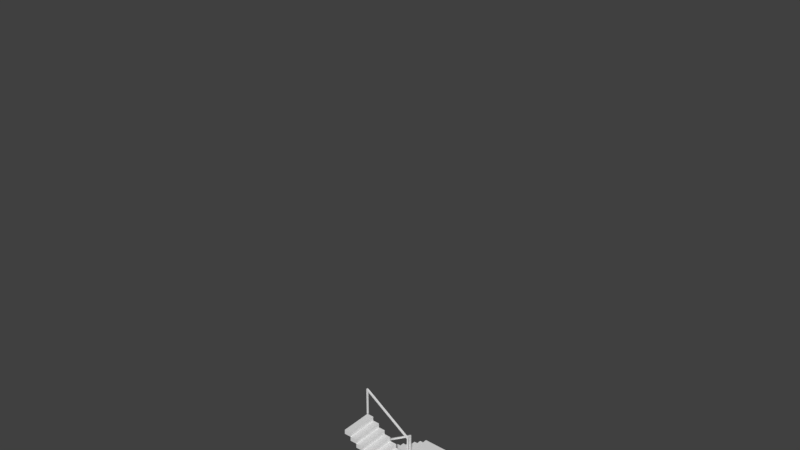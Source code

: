 # Source: RoomConecpt.blend  (saved by Blender 2.79.0; exported with 4.5.12 LTS)
import bpy
from mathutils import Matrix  # noqa: F401  (used for matrix-valued properties, if any)

bpy.ops.wm.read_factory_settings(use_empty=True)
scene = bpy.context.scene
scene.name = 'Scene'

# ---- collections
col_collection_1 = bpy.data.collections.new('Collection 1'); scene.collection.children.link(col_collection_1)
col_collection_1.hide_render = True
col_collection_1.hide_viewport = True
col_collection_2 = bpy.data.collections.new('Collection 2'); scene.collection.children.link(col_collection_2)

# ---- images (referenced by path relative to the original .blend; pixels are not part of the script)
import os
ASSET_DIR = os.environ.get("B2B_ASSET_DIR", "")  # directory of the original .blend (textures are referenced by path, not embedded)
HERE = os.path.dirname(os.path.abspath(__file__))  # packed textures are extracted next to this script under _unpacked/

def load_image(name, relpath, width, height, colorspace="sRGB"):
    """Load a texture the original file referenced (path relative to the .blend, or extracted next to this script)."""
    p = next((c for c in (os.path.join(HERE, relpath), os.path.join(ASSET_DIR, relpath)) if relpath and os.path.exists(c)), "")
    if p:
        img = bpy.data.images.load(p, check_existing=True)
        img.name = name
    else:  # same state as the original file: an image datablock whose file is absent (Cycles renders it pink)
        img = bpy.data.images.new(name, width, height)
        img.source = "FILE"
        img.filepath = "//" + (relpath or name)
    img.colorspace_settings.name = colorspace
    return img
img_uv_mapper_jpg = load_image('UV_mapper.jpg', 'UV_mapper.jpg', 1024, 1024, 'sRGB')

# ---- materials (node trees are filled in below, after node groups)
mat_room = bpy.data.materials.new('Room')
mat_room.alpha_threshold = 0.0
mat_room.roughness = 0.5
mat_ceiling = bpy.data.materials.new('Ceiling')
mat_ceiling.alpha_threshold = 0.0
mat_ceiling.roughness = 0.5
mat_door = bpy.data.materials.new('Door')
mat_door.alpha_threshold = 0.0
mat_door.roughness = 0.5

# ---- material node trees
mat_room.use_nodes = True; mat_room.node_tree.nodes.clear()
_N = mat_room.node_tree.nodes; _L = mat_room.node_tree.links
n0 = _N.new('ShaderNodeOutputMaterial'); n0.name = 'Material Output'; n0.location = (300, 300)
n1 = _N.new('ShaderNodeBsdfDiffuse'); n1.name = 'Diffuse BSDF'; n1.location = (10, 300)
n2 = _N.new('ShaderNodeTexImage'); n2.name = 'Image Texture'; n2.location = (-180, 300)
n2.width = 140
n2.image = img_uv_mapper_jpg
_L.new(n1.outputs[0], n0.inputs[0])
_L.new(n2.outputs[0], n1.inputs[0])
n0.is_active_output = True
mat_ceiling.use_nodes = True; mat_ceiling.node_tree.nodes.clear()
_N = mat_ceiling.node_tree.nodes; _L = mat_ceiling.node_tree.links
n0 = _N.new('ShaderNodeOutputMaterial'); n0.name = 'Material Output'; n0.location = (300, 300)
n1 = _N.new('ShaderNodeBsdfDiffuse'); n1.name = 'Diffuse BSDF'; n1.location = (10, 300)
_L.new(n1.outputs[0], n0.inputs[0])
n0.is_active_output = True
mat_door.use_nodes = True; mat_door.node_tree.nodes.clear()
_N = mat_door.node_tree.nodes; _L = mat_door.node_tree.links
n0 = _N.new('ShaderNodeOutputMaterial'); n0.name = 'Material Output'; n0.location = (300, 300)
n1 = _N.new('ShaderNodeBsdfDiffuse'); n1.name = 'Diffuse BSDF'; n1.location = (10, 300)
n2 = _N.new('ShaderNodeTexImage'); n2.name = 'Image Texture'; n2.location = (-180, 300)
n2.width = 140
n2.image = img_uv_mapper_jpg
_L.new(n1.outputs[0], n0.inputs[0])
_L.new(n2.outputs[0], n1.inputs[0])
n0.is_active_output = True

# ---- world
world_world = bpy.data.worlds.new('World'); scene.world = world_world
world_world.color = (0.05088, 0.05088, 0.05088)
world_world.use_sun_shadow = False
world_world.sun_shadow_jitter_overblur = 0.0
world_world.cycles.sampling_method = 'MANUAL'

# ---- meshes
me_cube_007 = bpy.data.meshes.new('Cube.007')
me_cube_007.from_pydata([(-1.013, -0.2648, -1.409), (-1.013, -0.2648, 0.5908), (-0.01316, -0.2648, -1.409), (-0.01316, -0.2648, 0.5908), (-0.6884, -0.2648, 0.5908), (-0.6884, -0.2648, -1.409), (0.0125, -0.2653, -1.384), (0.0125, -1.001, -1.384), (-1.013, -0.9997, -1.409), (-1.013, -1.0, 57.43), (-1.013, -0.9753, 57.43), (-0.01316, -1.0, 57.43), (-0.01301, -0.9751, 57.32), (-0.6884, -0.9753, 57.43), (-0.6884, -1.0, 57.43), (-0.01285, -0.9997, -1.398), (-0.6884, -0.9997, -1.409), (0.0125, -1.0, 57.39), (-1.013, -0.9753, 99.8), (-1.013, -1.0, 99.8), (-0.01283, -1.0, 57.39), (-1.013, -0.9753, 0.5866), (-0.01286, -0.9748, 0.5866), (-0.6884, -0.9753, 0.5866), (-0.01316, -1.0, 99.8), (-0.01301, -0.9753, 99.91), (-0.6884, -0.9753, 99.8), (-0.6884, -1.0, 99.8), (0.0125, -1.0, 99.84), (-0.01283, -1.0, 99.84), (-0.01316, -1.0, 78.62), (0.0125, -1.0, 158.7), (-1.013, -1.0, 158.6), (-1.013, -0.2648, 158.6), (-1.013, -0.2648, 156.6), (-0.01316, -0.2648, 158.6), (-0.01316, -0.2648, 156.6), (-0.6884, -0.2648, 156.6), (-0.6884, -0.2648, 158.6), (-0.01285, -1.0, 158.6), (-0.6884, -1.0, 158.6), (0.0125, -0.2653, 158.6), (-1.013, -0.9754, 156.6), (-0.01286, -0.9754, 156.6), (-0.6884, -0.9754, 156.6), (-1.013, 0.2648, 158.6), (-1.013, 0.2648, 156.6), (-0.01316, 0.2648, 158.6), (-0.6884, 0.2648, 156.6), (-0.6884, 0.2648, 158.6), (0.0125, 0.2653, 158.6), (-0.01316, 1.0, 78.62), (0.0125, 1.001, 158.6), (-1.013, 0.9997, 158.6), (-1.013, 1.0, 99.8), (-1.013, 0.9753, 99.8), (-0.01316, 1.0, 99.8), (-0.01301, 0.9751, 99.81), (-0.6884, 0.9753, 99.8), (-0.6884, 1.0, 99.8), (-0.01285, 0.9997, 158.6), (-0.6884, 0.9997, 158.6), (0.0125, 1.0, 99.84), (-1.013, 0.9753, 57.43), (-1.013, 1.0, 57.43), (-0.01283, 1.0, 99.84), (-1.013, 0.9753, 156.6), (-0.6884, 0.9753, 156.6), (-0.01316, 1.0, 57.43), (-0.01301, 0.9753, 57.39), (-0.6884, 0.9753, 57.43), (-0.6884, 1.0, 57.43), (0.0125, 1.0, 57.39), (-0.01283, 1.0, 57.39), (0.0125, 1.0, -1.429), (-1.013, 1.0, -1.363), (-1.013, 0.2648, -1.409), (-1.013, 0.2648, 0.5908), (-0.01316, 0.2648, -1.409), (-0.01316, 0.2648, 0.5908), (-0.6884, 0.2648, 0.5908), (-0.6884, 0.2648, -1.409), (-0.01285, 1.0, -1.363), (-0.6884, 1.0, -1.363), (0.0125, 0.2653, -1.384), (-1.013, 0.9754, 0.5908), (-0.6884, 0.9754, 0.5908), (-0.01316, 0.2648, 156.6), (-0.01286, 0.9748, 156.6), (-0.01286, 0.9754, 0.629), (-0.01316, -0.2648, 57.21), (-0.01316, -0.2648, 100.0), (-0.01316, 0.2648, 99.82), (-0.01316, 0.2648, 57.33)], [], [(37, 34, 46, 48), (70, 63, 85, 86), (0, 5, 16, 8), (13, 10, 18, 26), (3, 2, 5, 4), (24, 29, 28, 31, 39, 40, 27), (3, 4, 23, 22), (9, 10, 21, 8), (14, 9, 8, 16), (5, 0, 76, 81), (4, 1, 21, 23), (11, 14, 16, 15, 7, 17, 20), (30, 20, 17, 28, 29), (11, 12, 13, 14), (10, 13, 23, 21), (11, 30, 24, 25, 12), (1, 0, 8, 21), (56, 51, 68, 69, 57), (5, 81, 80, 4), (6, 2, 78, 84), (78, 2, 3, 79), (33, 34, 42, 32), (18, 10, 9, 19), (25, 24, 27, 26), (47, 50, 52, 60, 61, 49), (34, 37, 44, 42), (26, 18, 42, 44), (38, 33, 32, 40), (41, 35, 38, 40, 39, 31), (19, 27, 40, 32), (9, 14, 27, 19), (35, 36, 37, 38), (25, 26, 44, 43), (33, 38, 49, 45), (76, 77, 85, 75), (35, 41, 50, 47), (18, 19, 32, 42), (27, 14, 13, 26), (0, 1, 77, 76), (54, 55, 66, 53), (49, 38, 37, 48), (87, 47, 49, 48), (45, 49, 61, 53), (46, 45, 53, 66), (48, 46, 66, 67), (64, 71, 83, 75), (58, 57, 88, 67), (62, 65, 56, 59, 61, 60, 52), (68, 73, 72, 74, 82, 83, 71), (56, 57, 58, 59), (87, 48, 67, 88), (59, 54, 53, 61), (34, 33, 45, 46), (35, 47, 87, 36), (59, 58, 70, 71), (69, 68, 71, 70), (54, 64, 63, 55), (69, 70, 86, 89), (80, 79, 89, 86), (84, 78, 81, 83, 82, 74), (55, 58, 67, 66), (81, 76, 75, 83), (54, 59, 71, 64), (78, 79, 80, 81), (77, 80, 86, 85), (63, 64, 75, 85), (1, 4, 80, 77), (58, 55, 63, 70), (13, 12, 22, 23), (37, 36, 43, 44), (72, 73, 51, 65, 62), (2, 6, 7, 15, 16, 5), (87, 88, 57, 92), (43, 36, 91, 25), (3, 22, 12, 90), (89, 79, 93, 69), (92, 91, 36, 87), (25, 91, 90, 12), (79, 3, 90, 93), (69, 93, 92, 57), (93, 90, 91, 92)])
_uv = me_cube_007.uv_layers.new(name='UVMap')
_uv.uv.foreach_set('vector', [0.768, 0.1709, 0.768, 0.2183, 0.8453, 0.2183, 0.8453, 0.1709, 0.8455, 0.1717, 0.8453, 0.218, 0.9458, 0.218, 0.9468, 0.1718, 0.2035, 0.1878, 0.204, 0.1374, 0.09028, 0.1371, 0.08913, 0.1877, 0.8444, 0.1713, 0.8443, 0.2179, 0.7685, 0.2179, 0.7683, 0.1712, 0.1133, 0.124, 0.1133, 0.001001, 0.05814, 0.001001, 0.05814, 0.124, 0.2948, 0.03116, 0.2949, 0.03111, 0.2949, 0.02704, 0.4136, 0.02722, 0.4134, 0.0313, 0.4131, 0.1402, 0.2945, 0.1397, 0.769, 0.07342, 0.769, 0.1712, 0.6661, 0.1712, 0.6662, 0.07338, 0.4561, 0.6865, 0.4561, 0.626, 0.001001, 0.626, 0.001001, 0.6865, 0.2093, 0.1394, 0.2092, 0.1916, 0.09142, 0.191, 0.09157, 0.139, 0.204, 0.1374, 0.2035, 0.1878, 0.2855, 0.1879, 0.2854, 0.1376, 0.769, 0.1712, 0.769, 0.2182, 0.6661, 0.2182, 0.6661, 0.1712, 0.2096, 0.03102, 0.2093, 0.1394, 0.09157, 0.139, 0.09191, 0.03081, 0.0919, 0.02672, 0.2096, 0.02692, 0.2096, 0.03098, 0.9439, 0.75, 0.944, 0.501, 0.9561, 0.501, 0.9561, 0.999, 0.944, 0.999, 0.3704, 0.126, 0.3581, 0.126, 0.3581, 0.1865, 0.3704, 0.1865, 0.8443, 0.2179, 0.8444, 0.1713, 0.9463, 0.1713, 0.9458, 0.2178, 0.08071, 0.266, 0.1057, 0.266, 0.1307, 0.266, 0.1309, 0.2684, 0.08058, 0.2684, 0.05614, 0.124, 0.05614, 0.001001, 0.001001, 0.001001, 0.001001, 0.124, 0.1307, 0.455, 0.1057, 0.455, 0.08071, 0.455, 0.08066, 0.4526, 0.1307, 0.4526, 0.01294, 0.335, 0.01294, 0.3843, 0.01527, 0.3843, 0.01527, 0.335, 0.02757, 0.376, 0.01529, 0.376, 0.01529, 0.4052, 0.02757, 0.4052, 0.01123, 0.3855, 0.01123, 0.3355, 0.01359, 0.3355, 0.01359, 0.3855, 0.2276, 0.124, 0.2276, 0.001001, 0.1724, 0.001001, 0.1724, 0.124, 0.9704, 0.999, 0.9704, 0.501, 0.9581, 0.501, 0.9581, 0.999, 0.3561, 0.126, 0.3439, 0.126, 0.3439, 0.1865, 0.3561, 0.1865, 0.2862, 0.03384, 0.2862, 0.03005, 0.3965, 0.03105, 0.3966, 0.03478, 0.3999, 0.1368, 0.2867, 0.1365, 0.768, 0.2183, 0.768, 0.1709, 0.6642, 0.1709, 0.6642, 0.2183, 0.7683, 0.1712, 0.7685, 0.2179, 0.6666, 0.2179, 0.6659, 0.1712, 0.2041, 0.1363, 0.2034, 0.1878, 0.08593, 0.1879, 0.08817, 0.136, 0.2057, 0.02932, 0.2057, 0.03312, 0.2041, 0.1363, 0.08817, 0.136, 0.09268, 0.0321, 0.0928, 0.02826, 0.2943, 0.192, 0.2945, 0.1397, 0.4131, 0.1402, 0.413, 0.1925, 0.2092, 0.1916, 0.2093, 0.1394, 0.2945, 0.1397, 0.2943, 0.192, 0.1704, 0.124, 0.1704, 0.001001, 0.1153, 0.001001, 0.1153, 0.124, 0.7676, 0.073, 0.7683, 0.1712, 0.6659, 0.1712, 0.6646, 0.07285, 0.2034, 0.1878, 0.2041, 0.1363, 0.2867, 0.1365, 0.2869, 0.1878, 0.1133, 0.249, 0.1133, 0.126, 0.05814, 0.126, 0.05814, 0.249, 0.01328, 0.376, 0.001001, 0.376, 0.001001, 0.4052, 0.01328, 0.4052, 0.4561, 0.999, 0.4561, 0.9385, 0.001001, 0.9385, 0.001001, 0.999, 0.1308, 0.2665, 0.08147, 0.2665, 0.08147, 0.2688, 0.1308, 0.2688, 0.2276, 0.499, 0.2276, 0.376, 0.201, 0.376, 0.201, 0.499, 0.9133, 0.6865, 0.9133, 0.626, 0.4581, 0.626, 0.4581, 0.6865, 0.1993, 0.3843, 0.1993, 0.335, 0.197, 0.335, 0.197, 0.3843, 0.05614, 0.249, 0.05614, 0.126, 0.001001, 0.126, 0.001001, 0.249, 0.2869, 0.1878, 0.2867, 0.1365, 0.3999, 0.1368, 0.4015, 0.1878, 0.2276, 0.249, 0.2276, 0.126, 0.1724, 0.126, 0.1724, 0.249, 0.8453, 0.1709, 0.8453, 0.2183, 0.949, 0.2183, 0.949, 0.1709, 0.2082, 0.1899, 0.2084, 0.1388, 0.09295, 0.1384, 0.0928, 0.1895, 0.7696, 0.1717, 0.7686, 0.07259, 0.6645, 0.07229, 0.6674, 0.1716, 0.2921, 0.02879, 0.2921, 0.03278, 0.292, 0.03283, 0.2917, 0.1391, 0.4077, 0.1395, 0.408, 0.03303, 0.408, 0.02905, 0.2087, 0.03265, 0.2086, 0.03259, 0.2086, 0.0286, 0.09313, 0.02835, 0.09325, 0.03234, 0.09295, 0.1384, 0.2084, 0.1388, 0.399, 0.126, 0.3867, 0.126, 0.3867, 0.1865, 0.399, 0.1865, 0.8453, 0.07227, 0.8453, 0.1709, 0.949, 0.1709, 0.949, 0.07222, 0.2917, 0.1391, 0.2916, 0.1902, 0.4076, 0.1907, 0.4077, 0.1395, 0.3439, 0.124, 0.4561, 0.124, 0.4561, 0.09475, 0.3439, 0.09475, 0.2002, 0.3355, 0.2002, 0.3855, 0.1979, 0.3855, 0.1979, 0.3355, 0.1308, 0.4529, 0.1308, 0.4505, 0.08147, 0.4505, 0.08147, 0.4529, 0.3847, 0.126, 0.3724, 0.126, 0.3724, 0.1865, 0.3847, 0.1865, 0.9847, 0.499, 0.9847, 0.001001, 0.9724, 0.001001, 0.9724, 0.499, 0.846, 0.07278, 0.8455, 0.1717, 0.9468, 0.1718, 0.9491, 0.07304, 0.8456, 0.1712, 0.8456, 0.07342, 0.9485, 0.07337, 0.9485, 0.1712, 0.2855, 0.03097, 0.2854, 0.03484, 0.2854, 0.1376, 0.398, 0.1379, 0.3966, 0.03542, 0.3964, 0.03165, 0.7701, 0.2181, 0.7696, 0.1717, 0.6674, 0.1716, 0.6688, 0.2181, 0.2854, 0.1376, 0.2855, 0.1879, 0.3986, 0.1881, 0.398, 0.1379, 0.2916, 0.1902, 0.2917, 0.1391, 0.2084, 0.1388, 0.2082, 0.1899, 0.1704, 0.249, 0.1704, 0.126, 0.1153, 0.126, 0.1153, 0.249, 0.8456, 0.2182, 0.8456, 0.1712, 0.9485, 0.1712, 0.9485, 0.2182, 0.7419, 0.0635, 0.6867, 0.0635, 0.6867, 0.5615, 0.7419, 0.5615, 0.769, 0.2182, 0.769, 0.1712, 0.8456, 0.1712, 0.8456, 0.2182, 0.7696, 0.1717, 0.7701, 0.2181, 0.8453, 0.218, 0.8455, 0.1717, 0.8444, 0.1713, 0.8448, 0.07309, 0.9474, 0.0732, 0.9463, 0.1713, 0.768, 0.1709, 0.768, 0.07227, 0.6643, 0.07225, 0.6642, 0.1709, 0.9133, 0.8896, 0.464, 0.8896, 0.4581, 0.8828, 0.464, 0.876, 0.9133, 0.876, 0.205, 0.03437, 0.2049, 0.0305, 0.09259, 0.02983, 0.09264, 0.03367, 0.09028, 0.1371, 0.204, 0.1374, 0.01826, 0.7787, 0.01768, 0.657, 0.1392, 0.657, 0.1392, 0.7788, 0.01937, 0.9887, 0.01869, 0.8688, 0.1388, 0.8689, 0.1391, 0.9889, 0.3499, 0.8693, 0.349, 0.9892, 0.229, 0.989, 0.2296, 0.8691, 0.3514, 0.6572, 0.3506, 0.7791, 0.2297, 0.7789, 0.2299, 0.6571, 0.1392, 0.7788, 0.1388, 0.8689, 0.01869, 0.8688, 0.01826, 0.7787, 0.1391, 0.9889, 0.1388, 0.8689, 0.2296, 0.8691, 0.229, 0.989, 0.3506, 0.7791, 0.3499, 0.8693, 0.2296, 0.8691, 0.2297, 0.7789, 0.2299, 0.6571, 0.2297, 0.7789, 0.1392, 0.7788, 0.1392, 0.657, 0.2297, 0.7789, 0.2296, 0.8691, 0.1388, 0.8689, 0.1392, 0.7788])
me_cube_007.materials.append(mat_room)
me_cube_007.materials.append(mat_ceiling)
me_cube_007.use_remesh_preserve_volume = False
me_cube_007.use_remesh_preserve_attributes = False
me_cube_007.use_mirror_vertex_groups = False
me_cube_007.update()
me_cube_006 = bpy.data.meshes.new('Cube.006')
me_cube_006.from_pydata([(2.701, -0.1972, 2.12), (-2.702, -0.1953, 2.119), (2.701, -0.1951, -2.122), (-2.702, -0.1953, -2.117), (-2.702, 0.1965, 2.119), (2.701, 0.1946, 2.12), (-2.702, 0.1965, -2.117), (2.701, 0.1967, -2.122)], [], [(3, 2, 0, 1), (6, 4, 5, 7), (2, 7, 5, 0), (0, 5, 4, 1), (1, 4, 6, 3), (3, 6, 7, 2)])
_uv = me_cube_006.uv_layers.new(name='UVMap')
_uv.uv.foreach_set('vector', [2.98e-08, 1.0, 0.0, 2.98e-08, 0.75, 0.0, 0.75, 1.0, 2.98e-08, 1.0, 0.75, 1.0, 0.75, 0.0, 0.0, 2.98e-08, 0.8239, 0.9838, 0.7387, 0.9838, 0.7387, 0.6412, 0.8239, 0.6412, 0.8246, 0.8122, 0.8246, 0.727, 0.9956, 0.727, 0.9956, 0.8122, 0.738, 0.9838, 0.6529, 0.9838, 0.6529, 0.6412, 0.738, 0.6412, 0.8246, 0.7263, 0.8246, 0.6412, 0.9956, 0.6412, 0.9956, 0.7263])
me_cube_006.materials.append(mat_door)
me_cube_006.use_remesh_preserve_volume = False
me_cube_006.use_remesh_preserve_attributes = False
me_cube_006.use_mirror_vertex_groups = False
me_cube_006.update()
me_cube_005 = bpy.data.meshes.new('Cube.005')
me_cube_005.from_pydata([(2.701, -0.1972, 2.12), (-2.702, -0.1953, 2.119), (2.701, -0.1951, -2.122), (-2.702, -0.1953, -2.117), (-2.702, 0.1965, 2.119), (2.701, 0.1946, 2.12), (-2.702, 0.1965, -2.117), (2.701, 0.1967, -2.122)], [], [(3, 2, 0, 1), (6, 4, 5, 7), (2, 7, 5, 0), (0, 5, 4, 1), (1, 4, 6, 3), (3, 6, 7, 2)])
_uv = me_cube_005.uv_layers.new(name='UVMap')
_uv.uv.foreach_set('vector', [2.98e-08, 1.0, 0.0, 2.98e-08, 0.75, 0.0, 0.75, 1.0, 2.98e-08, 1.0, 0.75, 1.0, 0.75, 0.0, 0.0, 2.98e-08, 0.8239, 0.9838, 0.7387, 0.9838, 0.7387, 0.6412, 0.8239, 0.6412, 0.8246, 0.8122, 0.8246, 0.727, 0.9956, 0.727, 0.9956, 0.8122, 0.738, 0.9838, 0.6529, 0.9838, 0.6529, 0.6412, 0.738, 0.6412, 0.8246, 0.7263, 0.8246, 0.6412, 0.9956, 0.6412, 0.9956, 0.7263])
me_cube_005.materials.append(mat_door)
me_cube_005.use_remesh_preserve_volume = False
me_cube_005.use_remesh_preserve_attributes = False
me_cube_005.use_mirror_vertex_groups = False
me_cube_005.update()
me_cube_003 = bpy.data.meshes.new('Cube.003')
me_cube_003.from_pydata([(2.701, -0.1972, 2.12), (-2.702, -0.1953, 2.119), (2.701, -0.1951, -2.122), (-2.702, -0.1953, -2.117), (-2.702, 0.1965, 2.119), (2.701, 0.1946, 2.12), (-2.702, 0.1965, -2.117), (2.701, 0.1967, -2.122)], [], [(3, 2, 0, 1), (6, 4, 5, 7), (2, 7, 5, 0), (0, 5, 4, 1), (1, 4, 6, 3), (3, 6, 7, 2)])
_uv = me_cube_003.uv_layers.new(name='UVMap')
_uv.uv.foreach_set('vector', [2.98e-08, 1.0, 0.0, 2.98e-08, 0.75, 0.0, 0.75, 1.0, 2.98e-08, 1.0, 0.75, 1.0, 0.75, 0.0, 0.0, 2.98e-08, 0.8239, 0.9838, 0.7387, 0.9838, 0.7387, 0.6412, 0.8239, 0.6412, 0.8246, 0.8122, 0.8246, 0.727, 0.9956, 0.727, 0.9956, 0.8122, 0.738, 0.9838, 0.6529, 0.9838, 0.6529, 0.6412, 0.738, 0.6412, 0.8246, 0.7263, 0.8246, 0.6412, 0.9956, 0.6412, 0.9956, 0.7263])
me_cube_003.materials.append(mat_door)
me_cube_003.use_remesh_preserve_volume = False
me_cube_003.use_remesh_preserve_attributes = False
me_cube_003.use_mirror_vertex_groups = False
me_cube_003.update()
me_cube_002 = bpy.data.meshes.new('Cube.002')
me_cube_002.from_pydata([(2.701, -0.1972, 2.12), (-2.702, -0.1953, 2.119), (2.701, -0.1951, -2.122), (-2.702, -0.1953, -2.117), (-2.702, 0.1965, 2.119), (2.701, 0.1946, 2.12), (-2.702, 0.1965, -2.117), (2.701, 0.1967, -2.122)], [], [(3, 2, 0, 1), (6, 4, 5, 7), (2, 7, 5, 0), (0, 5, 4, 1), (1, 4, 6, 3), (3, 6, 7, 2)])
_uv = me_cube_002.uv_layers.new(name='UVMap')
_uv.uv.foreach_set('vector', [2.98e-08, 1.0, 0.0, 2.98e-08, 0.75, 0.0, 0.75, 1.0, 2.98e-08, 1.0, 0.75, 1.0, 0.75, 0.0, 0.0, 2.98e-08, 0.8239, 0.9838, 0.7387, 0.9838, 0.7387, 0.6412, 0.8239, 0.6412, 0.8246, 0.8122, 0.8246, 0.727, 0.9956, 0.727, 0.9956, 0.8122, 0.738, 0.9838, 0.6529, 0.9838, 0.6529, 0.6412, 0.738, 0.6412, 0.8246, 0.7263, 0.8246, 0.6412, 0.9956, 0.6412, 0.9956, 0.7263])
me_cube_002.materials.append(mat_door)
me_cube_002.use_remesh_preserve_volume = False
me_cube_002.use_remesh_preserve_attributes = False
me_cube_002.use_mirror_vertex_groups = False
me_cube_002.update()
me_cube_001 = bpy.data.meshes.new('Cube.001')
me_cube_001.from_pydata([(-0.9368, -0.2648, 57.21), (-0.9365, 0.9748, 156.6), (-0.9368, 0.2648, 156.6), (-0.9365, -0.9748, 0.5866), (-0.9368, -0.2648, 0.5908), (-0.9365, -0.9754, 156.6), (-0.9367, -0.9753, 99.91), (-0.9367, -0.9751, 57.32), (-0.9368, 0.2648, 0.5908), (-0.9368, -0.2648, 100.0), (-0.9368, -0.2648, 156.6), (-0.9367, 0.9751, 99.81), (-0.9368, 0.2648, 99.82), (-0.9365, 0.9754, 0.629), (-0.9367, 0.9753, 57.39), (-0.9368, 0.2648, 57.33), (-0.9795, 0.2648, 57.33), (-0.9795, 0.2648, 99.82), (-0.9795, -0.2648, 100.0), (-0.9795, -0.2648, 57.21), (-0.9792, 0.9754, 0.629), (-0.9792, 0.9748, 156.6), (-0.9795, 0.2648, 156.6), (-0.9795, 0.2648, 0.5908), (-0.9793, 0.9753, 57.39), (-0.9793, 0.9751, 99.81), (-0.9792, -0.9754, 156.6), (-0.9795, -0.2648, 156.6), (-0.9793, -0.9753, 99.91), (-0.9792, -0.9748, 0.5866), (-0.9793, -0.9751, 57.32), (-0.9795, -0.2648, 0.5908)], [], [(8, 15, 0, 4), (25, 11, 14, 24), (24, 14, 13, 20), (13, 14, 15, 8), (27, 10, 2, 22), (22, 2, 1, 21), (20, 13, 8, 23), (4, 0, 7, 3), (5, 6, 9, 10), (26, 27, 18, 28), (28, 18, 19, 30), (16, 19, 18, 17), (20, 23, 16, 24), (17, 18, 27, 22), (24, 16, 17, 25), (23, 31, 19, 16), (31, 29, 30, 19), (22, 21, 25, 17), (31, 4, 3, 29), (15, 12, 9, 0), (26, 5, 10, 27), (2, 12, 11, 1), (12, 2, 10, 9), (29, 3, 7, 30), (30, 7, 6, 28), (6, 7, 0, 9), (21, 1, 11, 25), (23, 8, 4, 31), (28, 6, 5, 26), (14, 11, 12, 15)])
me_cube_001.polygons.foreach_set('material_index', [1, 1, 1, 1, 1, 1, 1, 1, 1, 1, 1, 1, 1, 1, 1, 1, 1, 1, 1, 1, 1, 1, 1, 1, 1, 1, 1, 1, 1, 1])
_uv = me_cube_001.uv_layers.new(name='UVMap')
_uv.uv.foreach_set('vector', [0.3506, 0.7791, 0.2297, 0.7789, 0.2296, 0.8691, 0.3499, 0.8693, 0.1392, 0.657, 0.1392, 0.657, 0.2299, 0.6571, 0.2299, 0.6571, 0.2299, 0.6571, 0.2299, 0.6571, 0.3514, 0.6572, 0.3514, 0.6572, 0.3514, 0.6572, 0.2299, 0.6571, 0.2297, 0.7789, 0.3506, 0.7791, 0.01869, 0.8688, 0.01869, 0.8688, 0.01826, 0.7787, 0.01826, 0.7787, 0.01826, 0.7787, 0.01826, 0.7787, 0.01768, 0.657, 0.01768, 0.657, 0.3514, 0.6572, 0.3514, 0.6572, 0.3506, 0.7791, 0.3506, 0.7791, 0.3499, 0.8693, 0.2296, 0.8691, 0.229, 0.989, 0.349, 0.9892, 0.01937, 0.9887, 0.1391, 0.9889, 0.1388, 0.8689, 0.01869, 0.8688, 0.01937, 0.9887, 0.01869, 0.8688, 0.1388, 0.8689, 0.1391, 0.9889, 0.1391, 0.9889, 0.1388, 0.8689, 0.2296, 0.8691, 0.229, 0.989, 0.2297, 0.7789, 0.2296, 0.8691, 0.1388, 0.8689, 0.1392, 0.7788, 0.3514, 0.6572, 0.3506, 0.7791, 0.2297, 0.7789, 0.2299, 0.6571, 0.1392, 0.7788, 0.1388, 0.8689, 0.01869, 0.8688, 0.01826, 0.7787, 0.2299, 0.6571, 0.2297, 0.7789, 0.1392, 0.7788, 0.1392, 0.657, 0.3506, 0.7791, 0.3499, 0.8693, 0.2296, 0.8691, 0.2297, 0.7789, 0.3499, 0.8693, 0.349, 0.9892, 0.229, 0.989, 0.2296, 0.8691, 0.01826, 0.7787, 0.01768, 0.657, 0.1392, 0.657, 0.1392, 0.7788, 0.3499, 0.8693, 0.3499, 0.8693, 0.349, 0.9892, 0.349, 0.9892, 0.2297, 0.7789, 0.1392, 0.7788, 0.1388, 0.8689, 0.2296, 0.8691, 0.01937, 0.9887, 0.01937, 0.9887, 0.01869, 0.8688, 0.01869, 0.8688, 0.01826, 0.7787, 0.1392, 0.7788, 0.1392, 0.657, 0.01768, 0.657, 0.1392, 0.7788, 0.01826, 0.7787, 0.01869, 0.8688, 0.1388, 0.8689, 0.349, 0.9892, 0.349, 0.9892, 0.229, 0.989, 0.229, 0.989, 0.229, 0.989, 0.229, 0.989, 0.1391, 0.9889, 0.1391, 0.9889, 0.1391, 0.9889, 0.229, 0.989, 0.2296, 0.8691, 0.1388, 0.8689, 0.01768, 0.657, 0.01768, 0.657, 0.1392, 0.657, 0.1392, 0.657, 0.3506, 0.7791, 0.3506, 0.7791, 0.3499, 0.8693, 0.3499, 0.8693, 0.1391, 0.9889, 0.1391, 0.9889, 0.01937, 0.9887, 0.01937, 0.9887, 0.2299, 0.6571, 0.1392, 0.657, 0.1392, 0.7788, 0.2297, 0.7789])
me_cube_001.materials.append(mat_room)
me_cube_001.materials.append(mat_ceiling)
me_cube_001.use_remesh_preserve_volume = False
me_cube_001.use_remesh_preserve_attributes = False
me_cube_001.use_mirror_vertex_groups = False
me_cube_001.update()
me_cube_000 = bpy.data.meshes.new('Cube.000')
me_cube_000.from_pydata([(-0.9368, -0.2648, 57.21), (-0.9365, 0.9748, 156.6), (-0.9368, 0.2648, 156.6), (-0.9365, -0.9748, 0.5866), (-0.9368, -0.2648, 0.5908), (-0.9365, -0.9754, 156.6), (-0.9367, -0.9753, 99.91), (-0.9367, -0.9751, 57.32), (-0.9368, 0.2648, 0.5908), (-0.9368, -0.2648, 100.0), (-0.9368, -0.2648, 156.6), (-0.9367, 0.9751, 99.81), (-0.9368, 0.2648, 99.82), (-0.9365, 0.9754, 0.629), (-0.9367, 0.9753, 57.39), (-0.9368, 0.2648, 57.33), (-0.9795, 0.2648, 57.33), (-0.9795, 0.2648, 99.82), (-0.9795, -0.2648, 100.0), (-0.9795, -0.2648, 57.21), (-0.9792, 0.9754, 0.629), (-0.9792, 0.9748, 156.6), (-0.9795, 0.2648, 156.6), (-0.9795, 0.2648, 0.5908), (-0.9793, 0.9753, 57.39), (-0.9793, 0.9751, 99.81), (-0.9792, -0.9754, 156.6), (-0.9795, -0.2648, 156.6), (-0.9793, -0.9753, 99.91), (-0.9792, -0.9748, 0.5866), (-0.9793, -0.9751, 57.32), (-0.9795, -0.2648, 0.5908)], [], [(8, 15, 0, 4), (25, 11, 14, 24), (24, 14, 13, 20), (13, 14, 15, 8), (27, 10, 2, 22), (22, 2, 1, 21), (20, 13, 8, 23), (4, 0, 7, 3), (5, 6, 9, 10), (26, 27, 18, 28), (28, 18, 19, 30), (16, 19, 18, 17), (20, 23, 16, 24), (17, 18, 27, 22), (24, 16, 17, 25), (23, 31, 19, 16), (31, 29, 30, 19), (22, 21, 25, 17), (31, 4, 3, 29), (15, 12, 9, 0), (26, 5, 10, 27), (2, 12, 11, 1), (12, 2, 10, 9), (29, 3, 7, 30), (30, 7, 6, 28), (6, 7, 0, 9), (21, 1, 11, 25), (23, 8, 4, 31), (28, 6, 5, 26), (14, 11, 12, 15)])
me_cube_000.polygons.foreach_set('material_index', [1, 1, 1, 1, 1, 1, 1, 1, 1, 1, 1, 1, 1, 1, 1, 1, 1, 1, 1, 1, 1, 1, 1, 1, 1, 1, 1, 1, 1, 1])
_uv = me_cube_000.uv_layers.new(name='UVMap')
_uv.uv.foreach_set('vector', [0.3506, 0.7791, 0.2297, 0.7789, 0.2296, 0.8691, 0.3499, 0.8693, 0.1392, 0.657, 0.1392, 0.657, 0.2299, 0.6571, 0.2299, 0.6571, 0.2299, 0.6571, 0.2299, 0.6571, 0.3514, 0.6572, 0.3514, 0.6572, 0.3514, 0.6572, 0.2299, 0.6571, 0.2297, 0.7789, 0.3506, 0.7791, 0.01869, 0.8688, 0.01869, 0.8688, 0.01826, 0.7787, 0.01826, 0.7787, 0.01826, 0.7787, 0.01826, 0.7787, 0.01768, 0.657, 0.01768, 0.657, 0.3514, 0.6572, 0.3514, 0.6572, 0.3506, 0.7791, 0.3506, 0.7791, 0.3499, 0.8693, 0.2296, 0.8691, 0.229, 0.989, 0.349, 0.9892, 0.01937, 0.9887, 0.1391, 0.9889, 0.1388, 0.8689, 0.01869, 0.8688, 0.01937, 0.9887, 0.01869, 0.8688, 0.1388, 0.8689, 0.1391, 0.9889, 0.1391, 0.9889, 0.1388, 0.8689, 0.2296, 0.8691, 0.229, 0.989, 0.2297, 0.7789, 0.2296, 0.8691, 0.1388, 0.8689, 0.1392, 0.7788, 0.3514, 0.6572, 0.3506, 0.7791, 0.2297, 0.7789, 0.2299, 0.6571, 0.1392, 0.7788, 0.1388, 0.8689, 0.01869, 0.8688, 0.01826, 0.7787, 0.2299, 0.6571, 0.2297, 0.7789, 0.1392, 0.7788, 0.1392, 0.657, 0.3506, 0.7791, 0.3499, 0.8693, 0.2296, 0.8691, 0.2297, 0.7789, 0.3499, 0.8693, 0.349, 0.9892, 0.229, 0.989, 0.2296, 0.8691, 0.01826, 0.7787, 0.01768, 0.657, 0.1392, 0.657, 0.1392, 0.7788, 0.3499, 0.8693, 0.3499, 0.8693, 0.349, 0.9892, 0.349, 0.9892, 0.2297, 0.7789, 0.1392, 0.7788, 0.1388, 0.8689, 0.2296, 0.8691, 0.01937, 0.9887, 0.01937, 0.9887, 0.01869, 0.8688, 0.01869, 0.8688, 0.01826, 0.7787, 0.1392, 0.7788, 0.1392, 0.657, 0.01768, 0.657, 0.1392, 0.7788, 0.01826, 0.7787, 0.01869, 0.8688, 0.1388, 0.8689, 0.349, 0.9892, 0.349, 0.9892, 0.229, 0.989, 0.229, 0.989, 0.229, 0.989, 0.229, 0.989, 0.1391, 0.9889, 0.1391, 0.9889, 0.1391, 0.9889, 0.229, 0.989, 0.2296, 0.8691, 0.1388, 0.8689, 0.01768, 0.657, 0.01768, 0.657, 0.1392, 0.657, 0.1392, 0.657, 0.3506, 0.7791, 0.3506, 0.7791, 0.3499, 0.8693, 0.3499, 0.8693, 0.1391, 0.9889, 0.1391, 0.9889, 0.01937, 0.9887, 0.01937, 0.9887, 0.2299, 0.6571, 0.1392, 0.657, 0.1392, 0.7788, 0.2297, 0.7789])
me_cube_000.materials.append(mat_room)
me_cube_000.materials.append(mat_ceiling)
me_cube_000.use_remesh_preserve_volume = False
me_cube_000.use_remesh_preserve_attributes = False
me_cube_000.use_mirror_vertex_groups = False
me_cube_000.update()
me_cube_014 = bpy.data.meshes.new('Cube.014')
me_cube_014.from_pydata([(2.701, -0.1972, 2.12), (-2.702, -0.1953, 2.119), (2.701, -0.1951, -2.122), (-2.702, -0.1953, -2.117), (-2.702, 0.1965, 2.119), (2.701, 0.1946, 2.12), (-2.702, 0.1965, -2.117), (2.701, 0.1967, -2.122)], [], [(3, 2, 0, 1), (6, 4, 5, 7), (2, 7, 5, 0), (0, 5, 4, 1), (1, 4, 6, 3), (3, 6, 7, 2)])
_uv = me_cube_014.uv_layers.new(name='UVMap')
_uv.uv.foreach_set('vector', [2.98e-08, 1.0, 0.0, 2.98e-08, 0.75, 0.0, 0.75, 1.0, 2.98e-08, 1.0, 0.75, 1.0, 0.75, 0.0, 0.0, 2.98e-08, 0.8239, 0.9838, 0.7387, 0.9838, 0.7387, 0.6412, 0.8239, 0.6412, 0.8246, 0.8122, 0.8246, 0.727, 0.9956, 0.727, 0.9956, 0.8122, 0.738, 0.9838, 0.6529, 0.9838, 0.6529, 0.6412, 0.738, 0.6412, 0.8246, 0.7263, 0.8246, 0.6412, 0.9956, 0.6412, 0.9956, 0.7263])
me_cube_014.materials.append(mat_door)
me_cube_014.use_remesh_preserve_volume = False
me_cube_014.use_remesh_preserve_attributes = False
me_cube_014.use_mirror_vertex_groups = False
me_cube_014.update()
me_cube_013 = bpy.data.meshes.new('Cube.013')
me_cube_013.from_pydata([(2.701, -0.1972, 2.12), (-2.702, -0.1953, 2.119), (2.701, -0.1951, -2.122), (-2.702, -0.1953, -2.117), (-2.702, 0.1965, 2.119), (2.701, 0.1946, 2.12), (-2.702, 0.1965, -2.117), (2.701, 0.1967, -2.122)], [], [(3, 2, 0, 1), (6, 4, 5, 7), (2, 7, 5, 0), (0, 5, 4, 1), (1, 4, 6, 3), (3, 6, 7, 2)])
_uv = me_cube_013.uv_layers.new(name='UVMap')
_uv.uv.foreach_set('vector', [2.98e-08, 1.0, 0.0, 2.98e-08, 0.75, 0.0, 0.75, 1.0, 2.98e-08, 1.0, 0.75, 1.0, 0.75, 0.0, 0.0, 2.98e-08, 0.8239, 0.9838, 0.7387, 0.9838, 0.7387, 0.6412, 0.8239, 0.6412, 0.8246, 0.8122, 0.8246, 0.727, 0.9956, 0.727, 0.9956, 0.8122, 0.738, 0.9838, 0.6529, 0.9838, 0.6529, 0.6412, 0.738, 0.6412, 0.8246, 0.7263, 0.8246, 0.6412, 0.9956, 0.6412, 0.9956, 0.7263])
me_cube_013.materials.append(mat_door)
me_cube_013.use_remesh_preserve_volume = False
me_cube_013.use_remesh_preserve_attributes = False
me_cube_013.use_mirror_vertex_groups = False
me_cube_013.update()
me_cube_012 = bpy.data.meshes.new('Cube.012')
me_cube_012.from_pydata([(2.701, -0.1972, 2.12), (-2.702, -0.1953, 2.119), (2.701, -0.1951, -2.122), (-2.702, -0.1953, -2.117), (-2.702, 0.1965, 2.119), (2.701, 0.1946, 2.12), (-2.702, 0.1965, -2.117), (2.701, 0.1967, -2.122)], [], [(3, 2, 0, 1), (6, 4, 5, 7), (2, 7, 5, 0), (0, 5, 4, 1), (1, 4, 6, 3), (3, 6, 7, 2)])
_uv = me_cube_012.uv_layers.new(name='UVMap')
_uv.uv.foreach_set('vector', [2.98e-08, 1.0, 0.0, 2.98e-08, 0.75, 0.0, 0.75, 1.0, 2.98e-08, 1.0, 0.75, 1.0, 0.75, 0.0, 0.0, 2.98e-08, 0.8239, 0.9838, 0.7387, 0.9838, 0.7387, 0.6412, 0.8239, 0.6412, 0.8246, 0.8122, 0.8246, 0.727, 0.9956, 0.727, 0.9956, 0.8122, 0.738, 0.9838, 0.6529, 0.9838, 0.6529, 0.6412, 0.738, 0.6412, 0.8246, 0.7263, 0.8246, 0.6412, 0.9956, 0.6412, 0.9956, 0.7263])
me_cube_012.materials.append(mat_door)
me_cube_012.use_remesh_preserve_volume = False
me_cube_012.use_remesh_preserve_attributes = False
me_cube_012.use_mirror_vertex_groups = False
me_cube_012.update()
me_cube_009 = bpy.data.meshes.new('Cube.009')
me_cube_009.from_pydata([(2.701, -0.1972, 2.12), (-2.702, -0.1953, 2.119), (2.701, -0.1951, -2.122), (-2.702, -0.1953, -2.117), (-2.702, 0.1965, 2.119), (2.701, 0.1946, 2.12), (-2.702, 0.1965, -2.117), (2.701, 0.1967, -2.122)], [], [(3, 2, 0, 1), (6, 4, 5, 7), (2, 7, 5, 0), (0, 5, 4, 1), (1, 4, 6, 3), (3, 6, 7, 2)])
_uv = me_cube_009.uv_layers.new(name='UVMap')
_uv.uv.foreach_set('vector', [2.98e-08, 1.0, 0.0, 2.98e-08, 0.75, 0.0, 0.75, 1.0, 2.98e-08, 1.0, 0.75, 1.0, 0.75, 0.0, 0.0, 2.98e-08, 0.8239, 0.9838, 0.7387, 0.9838, 0.7387, 0.6412, 0.8239, 0.6412, 0.8246, 0.8122, 0.8246, 0.727, 0.9956, 0.727, 0.9956, 0.8122, 0.738, 0.9838, 0.6529, 0.9838, 0.6529, 0.6412, 0.738, 0.6412, 0.8246, 0.7263, 0.8246, 0.6412, 0.9956, 0.6412, 0.9956, 0.7263])
me_cube_009.materials.append(mat_door)
me_cube_009.use_remesh_preserve_volume = False
me_cube_009.use_remesh_preserve_attributes = False
me_cube_009.use_mirror_vertex_groups = False
me_cube_009.update()
me_cube_004 = bpy.data.meshes.new('Cube.004')
me_cube_004.from_pydata([(-1.013, -0.2648, -1.409), (-1.013, -0.2648, 0.5908), (-0.01316, -0.2648, -1.409), (-0.01316, -0.2648, 0.5908), (-0.6884, -0.2648, 0.5908), (-0.6884, -0.2648, -1.409), (0.0125, -0.2653, -1.384), (0.0125, -1.001, -1.384), (-1.013, -0.9997, -1.409), (-1.013, -1.0, 57.43), (-1.013, -0.9753, 57.43), (-0.01316, -1.0, 57.43), (-0.01301, -0.9751, 57.32), (-0.6884, -0.9753, 57.43), (-0.6884, -1.0, 57.43), (-0.01285, -0.9997, -1.398), (-0.6884, -0.9997, -1.409), (0.0125, -1.0, 57.39), (-1.013, -0.9753, 99.8), (-1.013, -1.0, 99.8), (-0.01283, -1.0, 57.39), (-1.013, -0.9753, 0.5866), (-0.01286, -0.9748, 0.5866), (-0.6884, -0.9753, 0.5866), (-0.01316, -1.0, 99.8), (-0.01301, -0.9753, 99.91), (-0.6884, -0.9753, 99.8), (-0.6884, -1.0, 99.8), (0.0125, -1.0, 99.84), (-0.01283, -1.0, 99.84), (-0.01316, -1.0, 78.62), (0.0125, -1.0, 158.7), (-1.013, -1.0, 158.6), (-1.013, -0.2648, 158.6), (-1.013, -0.2648, 156.6), (-0.01316, -0.2648, 158.6), (-0.01316, -0.2648, 156.6), (-0.6884, -0.2648, 156.6), (-0.6884, -0.2648, 158.6), (-0.01285, -1.0, 158.6), (-0.6884, -1.0, 158.6), (0.0125, -0.2653, 158.6), (-1.013, -0.9754, 156.6), (-0.01286, -0.9754, 156.6), (-0.6884, -0.9754, 156.6), (-1.013, 0.2648, 158.6), (-1.013, 0.2648, 156.6), (-0.01316, 0.2648, 158.6), (-0.6884, 0.2648, 156.6), (-0.6884, 0.2648, 158.6), (0.0125, 0.2653, 158.6), (-0.01316, 1.0, 78.62), (0.0125, 1.001, 158.6), (-1.013, 0.9997, 158.6), (-1.013, 1.0, 99.8), (-1.013, 0.9753, 99.8), (-0.01316, 1.0, 99.8), (-0.01301, 0.9751, 99.81), (-0.6884, 0.9753, 99.8), (-0.6884, 1.0, 99.8), (-0.01285, 0.9997, 158.6), (-0.6884, 0.9997, 158.6), (0.0125, 1.0, 99.84), (-1.013, 0.9753, 57.43), (-1.013, 1.0, 57.43), (-0.01283, 1.0, 99.84), (-1.013, 0.9753, 156.6), (-0.6884, 0.9753, 156.6), (-0.01316, 1.0, 57.43), (-0.01301, 0.9753, 57.39), (-0.6884, 0.9753, 57.43), (-0.6884, 1.0, 57.43), (0.0125, 1.0, 57.39), (-0.01283, 1.0, 57.39), (0.0125, 1.0, -1.429), (-1.013, 1.0, -1.363), (-1.013, 0.2648, -1.409), (-1.013, 0.2648, 0.5908), (-0.01316, 0.2648, -1.409), (-0.01316, 0.2648, 0.5908), (-0.6884, 0.2648, 0.5908), (-0.6884, 0.2648, -1.409), (-0.01285, 1.0, -1.363), (-0.6884, 1.0, -1.363), (0.0125, 0.2653, -1.384), (-1.013, 0.9754, 0.5908), (-0.6884, 0.9754, 0.5908), (-0.01316, 0.2648, 156.6), (-0.01286, 0.9748, 156.6), (-0.01286, 0.9754, 0.629), (-0.01316, -0.2648, 57.21), (-0.01316, -0.2648, 100.0), (-0.01316, 0.2648, 99.82), (-0.01316, 0.2648, 57.33)], [], [(37, 34, 46, 48), (70, 63, 85, 86), (0, 5, 16, 8), (13, 10, 18, 26), (3, 2, 5, 4), (24, 29, 28, 31, 39, 40, 27), (3, 4, 23, 22), (9, 10, 21, 8), (14, 9, 8, 16), (5, 0, 76, 81), (4, 1, 21, 23), (11, 14, 16, 15, 7, 17, 20), (30, 20, 17, 28, 29), (11, 12, 13, 14), (10, 13, 23, 21), (11, 30, 24, 25, 12), (1, 0, 8, 21), (56, 51, 68, 69, 57), (5, 81, 80, 4), (6, 2, 78, 84), (78, 2, 3, 79), (33, 34, 42, 32), (18, 10, 9, 19), (25, 24, 27, 26), (47, 50, 52, 60, 61, 49), (34, 37, 44, 42), (26, 18, 42, 44), (38, 33, 32, 40), (41, 35, 38, 40, 39, 31), (19, 27, 40, 32), (9, 14, 27, 19), (35, 36, 37, 38), (25, 26, 44, 43), (33, 38, 49, 45), (76, 77, 85, 75), (35, 41, 50, 47), (18, 19, 32, 42), (27, 14, 13, 26), (0, 1, 77, 76), (54, 55, 66, 53), (49, 38, 37, 48), (87, 47, 49, 48), (45, 49, 61, 53), (46, 45, 53, 66), (48, 46, 66, 67), (64, 71, 83, 75), (58, 57, 88, 67), (62, 65, 56, 59, 61, 60, 52), (68, 73, 72, 74, 82, 83, 71), (56, 57, 58, 59), (87, 48, 67, 88), (59, 54, 53, 61), (34, 33, 45, 46), (35, 47, 87, 36), (59, 58, 70, 71), (69, 68, 71, 70), (54, 64, 63, 55), (69, 70, 86, 89), (80, 79, 89, 86), (84, 78, 81, 83, 82, 74), (55, 58, 67, 66), (81, 76, 75, 83), (54, 59, 71, 64), (78, 79, 80, 81), (77, 80, 86, 85), (63, 64, 75, 85), (1, 4, 80, 77), (58, 55, 63, 70), (13, 12, 22, 23), (37, 36, 43, 44), (72, 73, 51, 65, 62), (2, 6, 7, 15, 16, 5), (87, 88, 57, 92), (43, 36, 91, 25), (3, 22, 12, 90), (89, 79, 93, 69), (92, 91, 36, 87), (25, 91, 90, 12), (79, 3, 90, 93), (69, 93, 92, 57), (93, 90, 91, 92)])
_uv = me_cube_004.uv_layers.new(name='UVMap')
_uv.uv.foreach_set('vector', [0.768, 0.1709, 0.768, 0.2183, 0.8453, 0.2183, 0.8453, 0.1709, 0.8455, 0.1717, 0.8453, 0.218, 0.9458, 0.218, 0.9468, 0.1718, 0.2035, 0.1878, 0.204, 0.1374, 0.09028, 0.1371, 0.08913, 0.1877, 0.8444, 0.1713, 0.8443, 0.2179, 0.7685, 0.2179, 0.7683, 0.1712, 0.1133, 0.124, 0.1133, 0.001001, 0.05814, 0.001001, 0.05814, 0.124, 0.2948, 0.03116, 0.2949, 0.03111, 0.2949, 0.02704, 0.4136, 0.02722, 0.4134, 0.0313, 0.4131, 0.1402, 0.2945, 0.1397, 0.769, 0.07342, 0.769, 0.1712, 0.6661, 0.1712, 0.6662, 0.07338, 0.4561, 0.6865, 0.4561, 0.626, 0.001001, 0.626, 0.001001, 0.6865, 0.2093, 0.1394, 0.2092, 0.1916, 0.09142, 0.191, 0.09157, 0.139, 0.204, 0.1374, 0.2035, 0.1878, 0.2855, 0.1879, 0.2854, 0.1376, 0.769, 0.1712, 0.769, 0.2182, 0.6661, 0.2182, 0.6661, 0.1712, 0.2096, 0.03102, 0.2093, 0.1394, 0.09157, 0.139, 0.09191, 0.03081, 0.0919, 0.02672, 0.2096, 0.02692, 0.2096, 0.03098, 0.9439, 0.75, 0.944, 0.501, 0.9561, 0.501, 0.9561, 0.999, 0.944, 0.999, 0.3704, 0.126, 0.3581, 0.126, 0.3581, 0.1865, 0.3704, 0.1865, 0.8443, 0.2179, 0.8444, 0.1713, 0.9463, 0.1713, 0.9458, 0.2178, 0.08071, 0.266, 0.1057, 0.266, 0.1307, 0.266, 0.1309, 0.2684, 0.08058, 0.2684, 0.05614, 0.124, 0.05614, 0.001001, 0.001001, 0.001001, 0.001001, 0.124, 0.1307, 0.455, 0.1057, 0.455, 0.08071, 0.455, 0.08066, 0.4526, 0.1307, 0.4526, 0.01294, 0.335, 0.01294, 0.3843, 0.01527, 0.3843, 0.01527, 0.335, 0.02757, 0.376, 0.01529, 0.376, 0.01529, 0.4052, 0.02757, 0.4052, 0.01123, 0.3855, 0.01123, 0.3355, 0.01359, 0.3355, 0.01359, 0.3855, 0.2276, 0.124, 0.2276, 0.001001, 0.1724, 0.001001, 0.1724, 0.124, 0.9704, 0.999, 0.9704, 0.501, 0.9581, 0.501, 0.9581, 0.999, 0.3561, 0.126, 0.3439, 0.126, 0.3439, 0.1865, 0.3561, 0.1865, 0.2862, 0.03384, 0.2862, 0.03005, 0.3965, 0.03105, 0.3966, 0.03478, 0.3999, 0.1368, 0.2867, 0.1365, 0.768, 0.2183, 0.768, 0.1709, 0.6642, 0.1709, 0.6642, 0.2183, 0.7683, 0.1712, 0.7685, 0.2179, 0.6666, 0.2179, 0.6659, 0.1712, 0.2041, 0.1363, 0.2034, 0.1878, 0.08593, 0.1879, 0.08817, 0.136, 0.2057, 0.02932, 0.2057, 0.03312, 0.2041, 0.1363, 0.08817, 0.136, 0.09268, 0.0321, 0.0928, 0.02826, 0.2943, 0.192, 0.2945, 0.1397, 0.4131, 0.1402, 0.413, 0.1925, 0.2092, 0.1916, 0.2093, 0.1394, 0.2945, 0.1397, 0.2943, 0.192, 0.1704, 0.124, 0.1704, 0.001001, 0.1153, 0.001001, 0.1153, 0.124, 0.7676, 0.073, 0.7683, 0.1712, 0.6659, 0.1712, 0.6646, 0.07285, 0.2034, 0.1878, 0.2041, 0.1363, 0.2867, 0.1365, 0.2869, 0.1878, 0.1133, 0.249, 0.1133, 0.126, 0.05814, 0.126, 0.05814, 0.249, 0.01328, 0.376, 0.001001, 0.376, 0.001001, 0.4052, 0.01328, 0.4052, 0.4561, 0.999, 0.4561, 0.9385, 0.001001, 0.9385, 0.001001, 0.999, 0.1308, 0.2665, 0.08147, 0.2665, 0.08147, 0.2688, 0.1308, 0.2688, 0.2276, 0.499, 0.2276, 0.376, 0.201, 0.376, 0.201, 0.499, 0.9133, 0.6865, 0.9133, 0.626, 0.4581, 0.626, 0.4581, 0.6865, 0.1993, 0.3843, 0.1993, 0.335, 0.197, 0.335, 0.197, 0.3843, 0.05614, 0.249, 0.05614, 0.126, 0.001001, 0.126, 0.001001, 0.249, 0.2869, 0.1878, 0.2867, 0.1365, 0.3999, 0.1368, 0.4015, 0.1878, 0.2276, 0.249, 0.2276, 0.126, 0.1724, 0.126, 0.1724, 0.249, 0.8453, 0.1709, 0.8453, 0.2183, 0.949, 0.2183, 0.949, 0.1709, 0.2082, 0.1899, 0.2084, 0.1388, 0.09295, 0.1384, 0.0928, 0.1895, 0.7696, 0.1717, 0.7686, 0.07259, 0.6645, 0.07229, 0.6674, 0.1716, 0.2921, 0.02879, 0.2921, 0.03278, 0.292, 0.03283, 0.2917, 0.1391, 0.4077, 0.1395, 0.408, 0.03303, 0.408, 0.02905, 0.2087, 0.03265, 0.2086, 0.03259, 0.2086, 0.0286, 0.09313, 0.02835, 0.09325, 0.03234, 0.09295, 0.1384, 0.2084, 0.1388, 0.399, 0.126, 0.3867, 0.126, 0.3867, 0.1865, 0.399, 0.1865, 0.8453, 0.07227, 0.8453, 0.1709, 0.949, 0.1709, 0.949, 0.07222, 0.2917, 0.1391, 0.2916, 0.1902, 0.4076, 0.1907, 0.4077, 0.1395, 0.3439, 0.124, 0.4561, 0.124, 0.4561, 0.09475, 0.3439, 0.09475, 0.2002, 0.3355, 0.2002, 0.3855, 0.1979, 0.3855, 0.1979, 0.3355, 0.1308, 0.4529, 0.1308, 0.4505, 0.08147, 0.4505, 0.08147, 0.4529, 0.3847, 0.126, 0.3724, 0.126, 0.3724, 0.1865, 0.3847, 0.1865, 0.9847, 0.499, 0.9847, 0.001001, 0.9724, 0.001001, 0.9724, 0.499, 0.846, 0.07278, 0.8455, 0.1717, 0.9468, 0.1718, 0.9491, 0.07304, 0.8456, 0.1712, 0.8456, 0.07342, 0.9485, 0.07337, 0.9485, 0.1712, 0.2855, 0.03097, 0.2854, 0.03484, 0.2854, 0.1376, 0.398, 0.1379, 0.3966, 0.03542, 0.3964, 0.03165, 0.7701, 0.2181, 0.7696, 0.1717, 0.6674, 0.1716, 0.6688, 0.2181, 0.2854, 0.1376, 0.2855, 0.1879, 0.3986, 0.1881, 0.398, 0.1379, 0.2916, 0.1902, 0.2917, 0.1391, 0.2084, 0.1388, 0.2082, 0.1899, 0.1704, 0.249, 0.1704, 0.126, 0.1153, 0.126, 0.1153, 0.249, 0.8456, 0.2182, 0.8456, 0.1712, 0.9485, 0.1712, 0.9485, 0.2182, 0.7419, 0.0635, 0.6867, 0.0635, 0.6867, 0.5615, 0.7419, 0.5615, 0.769, 0.2182, 0.769, 0.1712, 0.8456, 0.1712, 0.8456, 0.2182, 0.7696, 0.1717, 0.7701, 0.2181, 0.8453, 0.218, 0.8455, 0.1717, 0.8444, 0.1713, 0.8448, 0.07309, 0.9474, 0.0732, 0.9463, 0.1713, 0.768, 0.1709, 0.768, 0.07227, 0.6643, 0.07225, 0.6642, 0.1709, 0.9133, 0.8896, 0.464, 0.8896, 0.4581, 0.8828, 0.464, 0.876, 0.9133, 0.876, 0.205, 0.03437, 0.2049, 0.0305, 0.09259, 0.02983, 0.09264, 0.03367, 0.09028, 0.1371, 0.204, 0.1374, 0.01826, 0.7787, 0.01768, 0.657, 0.1392, 0.657, 0.1392, 0.7788, 0.01937, 0.9887, 0.01869, 0.8688, 0.1388, 0.8689, 0.1391, 0.9889, 0.3499, 0.8693, 0.349, 0.9892, 0.229, 0.989, 0.2296, 0.8691, 0.3514, 0.6572, 0.3506, 0.7791, 0.2297, 0.7789, 0.2299, 0.6571, 0.1392, 0.7788, 0.1388, 0.8689, 0.01869, 0.8688, 0.01826, 0.7787, 0.1391, 0.9889, 0.1388, 0.8689, 0.2296, 0.8691, 0.229, 0.989, 0.3506, 0.7791, 0.3499, 0.8693, 0.2296, 0.8691, 0.2297, 0.7789, 0.2299, 0.6571, 0.2297, 0.7789, 0.1392, 0.7788, 0.1392, 0.657, 0.2297, 0.7789, 0.2296, 0.8691, 0.1388, 0.8689, 0.1392, 0.7788])
me_cube_004.materials.append(mat_room)
me_cube_004.materials.append(mat_ceiling)
me_cube_004.use_remesh_preserve_volume = False
me_cube_004.use_remesh_preserve_attributes = False
me_cube_004.use_mirror_vertex_groups = False
me_cube_004.update()
me_cube = bpy.data.meshes.new('Cube')
me_cube.from_pydata([(-8.676, -1.0, -1.964), (-8.676, 1.0, -1.964), (-6.676, 1.0, -0.6832), (-6.676, -1.0, -0.6832), (-4.676, 1.0, 0.5976), (-4.676, -1.0, 0.5976), (-2.676, 1.0, 1.879), (-2.676, -1.0, 1.879), (-0.6765, 1.0, 3.159), (-0.6765, -1.0, 3.159), (5.324, -0.9834, 5.755), (1.324, 1.0, 4.44), (1.324, -1.0, 4.44), (3.324, -1.0, 4.44), (5.324, -1.0, 4.434), (3.324, 1.0, 5.721), (3.324, -1.0, 5.721), (5.324, 1.0, 5.721), (13.32, 1.0, 4.434), (13.32, -1.0, 4.434), (13.32, 1.0, 5.721), (13.32, -1.0, 5.721), (-8.675, -1.0, -3.264), (-8.675, 0.9999, -3.264), (-6.675, -1.0, -3.264), (-6.675, 0.9999, -3.264), (-6.675, 0.9999, -1.983), (-4.675, 0.9999, -1.983), (-4.675, -1.0, -1.983), (-6.675, -1.0, -1.983), (-4.675, 0.9999, -0.702), (-4.675, -1.0, -0.702), (-2.675, 0.9999, -0.702), (-2.675, -1.0, -0.702), (-2.675, 0.9999, 0.5789), (-2.675, -1.0, 0.5789), (-0.6749, 0.9999, 0.5789), (-0.6749, -1.0, 0.5789), (-0.6749, 0.9999, 1.86), (-0.6749, -1.0, 1.86), (1.325, 0.9999, 1.86), (1.325, -1.0, 1.86), (1.325, 0.9999, 3.141), (1.325, -1.0, 3.141), (3.325, 0.9999, 3.141), (3.325, -1.0, 3.141), (3.325, 0.9999, 4.422), (5.325, 0.9999, 4.422), (1.324, -1.265, 9.598), (1.324, -3.265, 9.598), (3.324, -1.265, 8.317), (3.324, -3.265, 8.317), (3.324, -1.265, 7.036), (5.324, -3.265, 7.036), (5.324, -3.265, 5.755), (5.324, -1.265, 7.036), (5.324, -1.265, 5.755), (5.324, -1.282, 4.434), (3.324, -1.282, 5.721), (13.32, -1.282, 4.434), (13.32, -1.282, 5.721), (5.324, -3.265, 4.434), (13.32, -3.265, 4.434), (13.32, -3.265, 5.721), (-0.6765, -3.265, 9.598), (-0.6765, -3.265, 10.88), (-0.6765, -1.265, 10.88), (-2.676, -3.265, 10.88), (-2.676, -3.265, 12.16), (-2.676, -1.265, 12.16), (-4.676, -1.265, 12.16), (-4.676, -3.265, 13.44), (-4.676, -1.265, 13.44), (1.324, -1.265, 7.039), (-6.676, -3.265, 14.72), (-6.676, -1.265, 14.72), (-8.676, -3.265, 14.72), (-8.676, -1.265, 14.72), (1.324, -3.265, 8.32), (-0.6765, -3.265, 8.32), (3.324, -3.265, 7.039), (1.324, -3.265, 7.039), (-0.6765, -1.265, 8.32), (1.324, -1.265, 8.32), (3.324, -3.265, 5.758), (-0.6765, -1.265, 9.601), (-2.676, -3.265, 9.601), (-2.676, -1.265, 9.601), (-2.676, -1.265, 10.88), (-4.676, -3.265, 10.88), (-4.676, -1.265, 10.88), (-4.676, -3.265, 12.16), (-6.676, -3.265, 12.16), (-6.676, -1.265, 12.16), (-6.676, -3.265, 13.44), (-6.676, -1.265, 13.44), (-8.676, -3.265, 13.44), (-8.676, -1.265, 13.44), (-8.976, -1.051, -3.391), (-8.976, -1.051, 4.708), (-8.976, -0.967, -3.391), (-8.976, -0.967, 4.708), (-8.594, -1.051, -3.391), (-8.594, -1.051, 4.708), (-8.594, -0.967, -3.391), (-8.594, -0.967, 4.708), (-8.976, -1.26, 14.61), (-8.976, -1.26, 22.71), (-8.976, -1.176, 14.61), (-8.976, -1.176, 22.71), (-8.594, -1.26, 14.61), (-8.594, -1.26, 22.71), (-8.594, -1.176, 14.61), (-8.594, -1.176, 22.71), (-8.976, -1.051, 4.114), (-8.976, -0.967, 4.114), (-8.594, -0.967, 4.114), (-8.594, -1.051, 4.114), (-8.976, -1.26, 22.11), (-8.976, -1.176, 22.11), (-8.594, -1.176, 22.11), (-8.594, -1.26, 22.11), (5.024, -0.967, 13.7), (5.024, -1.051, 13.7), (5.024, -0.967, 13.11), (5.024, -1.051, 13.11), (5.406, -0.967, 5.609), (5.406, -0.967, 13.71), (5.406, -1.051, 5.609), (5.406, -1.051, 13.71), (5.024, -0.967, 5.609), (5.024, -1.051, 5.609), (5.406, -0.967, 13.11), (5.406, -1.051, 13.11), (5.406, -1.187, 13.7), (5.024, -1.187, 13.7), (5.406, -1.187, 13.11), (5.024, -1.187, 13.11), (5.406, -1.272, 5.609), (5.406, -1.272, 13.71), (5.024, -1.272, 5.609), (5.024, -1.272, 13.71), (5.406, -1.187, 5.609), (5.024, -1.187, 5.609), (5.406, -1.272, 13.11), (5.024, -1.272, 13.11)], [], [(1, 23, 22, 0), (16, 13, 14, 10), (11, 42, 43, 12), (7, 35, 37, 39), (27, 28, 29, 26), (10, 14, 47, 17), (39, 37, 36, 38), (46, 13, 16, 15), (2, 26, 29, 3), (25, 24, 22, 23), (18, 20, 21, 19), (47, 17, 20, 18), (17, 10, 21, 20), (14, 47, 18, 19), (30, 32, 33, 31), (34, 36, 37, 35), (38, 40, 41, 39), (42, 44, 45, 43), (46, 47, 14, 13), (38, 36, 34, 6), (13, 45, 44, 46), (4, 30, 31, 5), (12, 43, 45, 13), (35, 33, 32, 34), (46, 44, 42, 11), (5, 31, 33, 35), (0, 22, 24, 29), (34, 32, 30, 4), (26, 25, 23, 1), (8, 38, 39, 9), (29, 24, 25, 26), (43, 41, 40, 42), (30, 27, 26, 2), (9, 39, 41, 43), (17, 47, 46, 15), (31, 28, 27, 30), (42, 40, 38, 8), (3, 29, 28, 31), (6, 34, 35, 7), (0, 29, 26, 1), (2, 3, 31, 30), (5, 35, 34, 4), (7, 39, 38, 6), (9, 43, 42, 8), (12, 13, 46, 11), (15, 16, 10, 17), (78, 83, 48, 49), (49, 48, 85, 64), (65, 66, 88, 67), (80, 52, 50, 51), (80, 53, 55, 52), (78, 51, 50, 83), (56, 55, 53, 54), (54, 61, 62, 63), (60, 56, 54, 63), (57, 59, 62, 61), (59, 60, 63, 62), (57, 61, 54, 56), (64, 85, 66, 65), (64, 86, 87, 85), (68, 69, 70, 91), (67, 88, 69, 68), (71, 72, 95, 94), (91, 70, 72, 71), (94, 95, 75, 74), (74, 75, 77, 76), (78, 79, 82, 83), (81, 78, 83, 73), (84, 80, 52, 58), (84, 58, 56, 54), (81, 73, 52, 80), (79, 64, 85, 82), (67, 89, 90, 88), (86, 67, 88, 87), (91, 92, 93, 70), (89, 91, 70, 90), (92, 94, 95, 93), (94, 96, 97, 95), (75, 95, 97, 77), (91, 89, 67, 68), (80, 84, 54, 53), (55, 56, 58, 52), (50, 52, 73, 83), (64, 79, 78, 49), (72, 70, 93, 95), (94, 92, 91, 71), (66, 85, 87, 88), (78, 81, 80, 51), (67, 86, 64, 65), (77, 97, 96, 76), (48, 83, 82, 85), (76, 96, 94, 74), (69, 88, 90, 70), (14, 57, 56, 10), (10, 56, 60, 21), (14, 19, 59, 57), (19, 21, 60, 59), (114, 99, 101, 115), (115, 101, 105, 116), (103, 117, 125, 123), (117, 103, 99, 114), (105, 101, 99, 103), (118, 107, 109, 119), (119, 109, 113, 120), (121, 111, 107, 118), (113, 109, 107, 111), (102, 117, 114, 98), (104, 116, 117, 102), (100, 115, 116, 104), (98, 114, 115, 100), (110, 121, 118, 106), (112, 120, 121, 110), (108, 119, 120, 112), (106, 118, 119, 108), (105, 103, 123, 122), (116, 124, 125, 117), (116, 105, 122, 124), (132, 127, 129, 133), (144, 139, 141, 145), (124, 122, 127, 132), (123, 129, 127, 122), (130, 124, 132, 126), (131, 125, 124, 130), (128, 133, 125, 131), (126, 132, 133, 128), (136, 134, 139, 144), (135, 141, 139, 134), (142, 136, 144, 138), (143, 137, 136, 142), (140, 145, 137, 143), (138, 144, 145, 140), (133, 129, 134, 136), (133, 136, 137, 125), (129, 123, 135, 134), (121, 145, 141, 111), (113, 111, 141, 135), (120, 137, 145, 121), (123, 125, 137, 135), (113, 135, 137, 120)])
_ca = me_cube.color_attributes.new('Col', 'BYTE_COLOR', 'CORNER')
_ca.data.foreach_set('color', [1.0, 1.0, 1.0, 1.0, 1.0, 1.0, 1.0, 1.0, 1.0, 1.0, 1.0, 1.0, 1.0, 1.0, 1.0, 1.0, 1.0, 1.0, 1.0, 1.0, 1.0, 1.0, 1.0, 1.0, 1.0, 1.0, 1.0, 1.0, 1.0, 1.0, 1.0, 1.0, 1.0, 1.0, 1.0, 1.0, 1.0, 1.0, 1.0, 1.0, 1.0, 1.0, 1.0, 1.0, 1.0, 1.0, 1.0, 1.0, 1.0, 1.0, 1.0, 1.0, 1.0, 1.0, 1.0, 1.0, 1.0, 1.0, 1.0, 1.0, 1.0, 1.0, 1.0, 1.0, 1.0, 1.0, 1.0, 1.0, 1.0, 1.0, 1.0, 1.0, 1.0, 1.0, 1.0, 1.0, 1.0, 1.0, 1.0, 1.0, 1.0, 1.0, 1.0, 1.0, 1.0, 1.0, 1.0, 1.0, 1.0, 1.0, 1.0, 1.0, 1.0, 1.0, 1.0, 1.0, 1.0, 1.0, 1.0, 1.0, 1.0, 1.0, 1.0, 1.0, 1.0, 1.0, 1.0, 1.0, 1.0, 1.0, 1.0, 1.0, 1.0, 1.0, 1.0, 1.0, 1.0, 1.0, 1.0, 1.0, 1.0, 1.0, 1.0, 1.0, 1.0, 1.0, 1.0, 1.0, 1.0, 1.0, 1.0, 1.0, 1.0, 1.0, 1.0, 1.0, 1.0, 1.0, 1.0, 1.0, 1.0, 1.0, 1.0, 1.0, 1.0, 1.0, 1.0, 1.0, 1.0, 1.0, 1.0, 1.0, 1.0, 1.0, 1.0, 1.0, 1.0, 1.0, 1.0, 1.0, 1.0, 1.0, 1.0, 1.0, 1.0, 1.0, 1.0, 1.0, 1.0, 1.0, 1.0, 1.0, 1.0, 1.0, 1.0, 1.0, 1.0, 1.0, 1.0, 1.0, 1.0, 1.0, 1.0, 1.0, 1.0, 1.0, 1.0, 1.0, 1.0, 1.0, 1.0, 1.0, 1.0, 1.0, 1.0, 1.0, 1.0, 1.0, 1.0, 1.0, 1.0, 1.0, 1.0, 1.0, 1.0, 1.0, 1.0, 1.0, 1.0, 1.0, 1.0, 1.0, 1.0, 1.0, 1.0, 1.0, 1.0, 1.0, 1.0, 1.0, 1.0, 1.0, 1.0, 1.0, 1.0, 1.0, 1.0, 1.0, 1.0, 1.0, 1.0, 1.0, 1.0, 1.0, 1.0, 1.0, 1.0, 1.0, 1.0, 1.0, 1.0, 1.0, 1.0, 1.0, 1.0, 1.0, 1.0, 1.0, 1.0, 1.0, 1.0, 1.0, 1.0, 1.0, 1.0, 1.0, 1.0, 1.0, 1.0, 1.0, 1.0, 1.0, 1.0, 1.0, 1.0, 1.0, 1.0, 1.0, 1.0, 1.0, 1.0, 1.0, 1.0, 1.0, 1.0, 1.0, 1.0, 1.0, 1.0, 1.0, 1.0, 1.0, 1.0, 1.0, 1.0, 1.0, 1.0, 1.0, 1.0, 1.0, 1.0, 1.0, 1.0, 1.0, 1.0, 1.0, 1.0, 1.0, 1.0, 1.0, 1.0, 1.0, 1.0, 1.0, 1.0, 1.0, 1.0, 1.0, 1.0, 1.0, 1.0, 1.0, 1.0, 1.0, 1.0, 1.0, 1.0, 1.0, 1.0, 1.0, 1.0, 1.0, 1.0, 1.0, 1.0, 1.0, 1.0, 1.0, 1.0, 1.0, 1.0, 1.0, 1.0, 1.0, 1.0, 1.0, 1.0, 1.0, 1.0, 1.0, 1.0, 1.0, 1.0, 1.0, 1.0, 1.0, 1.0, 1.0, 1.0, 1.0, 1.0, 1.0, 1.0, 1.0, 1.0, 1.0, 1.0, 1.0, 1.0, 1.0, 1.0, 1.0, 1.0, 1.0, 1.0, 1.0, 1.0, 1.0, 1.0, 1.0, 1.0, 1.0, 1.0, 1.0, 1.0, 1.0, 1.0, 1.0, 1.0, 1.0, 1.0, 1.0, 1.0, 1.0, 1.0, 1.0, 1.0, 1.0, 1.0, 1.0, 1.0, 1.0, 1.0, 1.0, 1.0, 1.0, 1.0, 1.0, 1.0, 1.0, 1.0, 1.0, 1.0, 1.0, 1.0, 1.0, 1.0, 1.0, 1.0, 1.0, 1.0, 1.0, 1.0, 1.0, 1.0, 1.0, 1.0, 1.0, 1.0, 1.0, 1.0, 1.0, 1.0, 1.0, 1.0, 1.0, 1.0, 1.0, 1.0, 1.0, 1.0, 1.0, 1.0, 1.0, 1.0, 1.0, 1.0, 1.0, 1.0, 1.0, 1.0, 1.0, 1.0, 1.0, 1.0, 1.0, 1.0, 1.0, 1.0, 1.0, 1.0, 1.0, 1.0, 1.0, 1.0, 1.0, 1.0, 1.0, 1.0, 1.0, 1.0, 1.0, 1.0, 1.0, 1.0, 1.0, 1.0, 1.0, 1.0, 1.0, 1.0, 1.0, 1.0, 1.0, 1.0, 1.0, 1.0, 1.0, 1.0, 1.0, 1.0, 1.0, 1.0, 1.0, 1.0, 1.0, 1.0, 1.0, 1.0, 1.0, 1.0, 1.0, 1.0, 1.0, 1.0, 1.0, 1.0, 1.0, 1.0, 1.0, 1.0, 1.0, 1.0, 1.0, 1.0, 1.0, 1.0, 1.0, 1.0, 1.0, 1.0, 1.0, 1.0, 1.0, 1.0, 1.0, 1.0, 1.0, 1.0, 1.0, 1.0, 1.0, 1.0, 1.0, 1.0, 1.0, 1.0, 1.0, 1.0, 1.0, 1.0, 1.0, 1.0, 1.0, 1.0, 1.0, 1.0, 1.0, 1.0, 1.0, 1.0, 1.0, 1.0, 1.0, 1.0, 1.0, 1.0, 1.0, 1.0, 1.0, 1.0, 1.0, 1.0, 1.0, 1.0, 1.0, 1.0, 1.0, 1.0, 1.0, 1.0, 1.0, 1.0, 1.0, 1.0, 1.0, 1.0, 1.0, 1.0, 1.0, 1.0, 1.0, 1.0, 1.0, 1.0, 1.0, 1.0, 1.0, 1.0, 1.0, 1.0, 1.0, 1.0, 1.0, 1.0, 1.0, 1.0, 1.0, 1.0, 1.0, 1.0, 1.0, 1.0, 1.0, 1.0, 1.0, 1.0, 1.0, 1.0, 1.0, 1.0, 1.0, 1.0, 1.0, 1.0, 1.0, 1.0, 1.0, 1.0, 1.0, 1.0, 1.0, 1.0, 1.0, 1.0, 1.0, 1.0, 1.0, 1.0, 1.0, 1.0, 1.0, 1.0, 1.0, 1.0, 1.0, 1.0, 1.0, 1.0, 1.0, 1.0, 1.0, 1.0, 1.0, 1.0, 1.0, 1.0, 1.0, 1.0, 1.0, 1.0, 1.0, 1.0, 1.0, 1.0, 1.0, 1.0, 1.0, 1.0, 1.0, 1.0, 1.0, 1.0, 1.0, 1.0, 1.0, 1.0, 1.0, 1.0, 1.0, 1.0, 1.0, 1.0, 1.0, 1.0, 1.0, 1.0, 1.0, 1.0, 1.0, 1.0, 1.0, 1.0, 1.0, 1.0, 1.0, 1.0, 1.0, 1.0, 1.0, 1.0, 1.0, 1.0, 1.0, 1.0, 1.0, 1.0, 1.0, 1.0, 1.0, 1.0, 1.0, 1.0, 1.0, 1.0, 1.0, 1.0, 1.0, 1.0, 1.0, 1.0, 1.0, 1.0, 1.0, 1.0, 1.0, 1.0, 1.0, 1.0, 1.0, 1.0, 1.0, 1.0, 1.0, 1.0, 1.0, 1.0, 1.0, 1.0, 1.0, 1.0, 1.0, 1.0, 1.0, 1.0, 1.0, 1.0, 1.0, 1.0, 1.0, 1.0, 1.0, 1.0, 1.0, 1.0, 1.0, 1.0, 1.0, 1.0, 1.0, 1.0, 1.0, 1.0, 1.0, 1.0, 1.0, 1.0, 1.0, 1.0, 1.0, 1.0, 1.0, 1.0, 1.0, 1.0, 1.0, 1.0, 1.0, 1.0, 1.0, 1.0, 1.0, 1.0, 1.0, 1.0, 1.0, 1.0, 1.0, 1.0, 1.0, 1.0, 1.0, 1.0, 1.0, 1.0, 1.0, 1.0, 1.0, 1.0, 1.0, 1.0, 1.0, 1.0, 1.0, 1.0, 1.0, 1.0, 1.0, 1.0, 1.0, 1.0, 1.0, 1.0, 1.0, 1.0, 1.0, 1.0, 1.0, 1.0, 1.0, 1.0, 1.0, 1.0, 1.0, 1.0, 1.0, 1.0, 1.0, 1.0, 1.0, 1.0, 1.0, 1.0, 1.0, 1.0, 1.0, 1.0, 1.0, 1.0, 1.0, 1.0, 1.0, 1.0, 1.0, 1.0, 1.0, 1.0, 1.0, 1.0, 1.0, 1.0, 1.0, 1.0, 1.0, 1.0, 1.0, 1.0, 1.0, 1.0, 1.0, 1.0, 1.0, 1.0, 1.0, 1.0, 1.0, 1.0, 1.0, 1.0, 1.0, 1.0, 1.0, 1.0, 1.0, 1.0, 1.0, 1.0, 1.0, 1.0, 1.0, 1.0, 1.0, 1.0, 1.0, 1.0, 1.0, 1.0, 1.0, 1.0, 1.0, 1.0, 1.0, 1.0, 1.0, 1.0, 1.0, 1.0, 1.0, 1.0, 1.0, 1.0, 1.0, 1.0, 1.0, 1.0, 1.0, 1.0, 1.0, 1.0, 1.0, 1.0, 1.0, 1.0, 1.0, 1.0, 1.0, 1.0, 1.0, 1.0, 1.0, 1.0, 1.0, 1.0, 1.0, 1.0, 1.0, 1.0, 1.0, 1.0, 1.0, 1.0, 1.0, 1.0, 1.0, 1.0, 1.0, 1.0, 1.0, 1.0, 1.0, 1.0, 1.0, 1.0, 1.0, 1.0, 1.0, 1.0, 1.0, 1.0, 1.0, 1.0, 1.0, 1.0, 1.0, 1.0, 1.0, 1.0, 1.0, 1.0, 1.0, 1.0, 1.0, 1.0, 1.0, 1.0, 1.0, 1.0, 1.0, 1.0, 1.0, 1.0, 1.0, 1.0, 1.0, 1.0, 1.0, 1.0, 1.0, 1.0, 1.0, 1.0, 1.0, 1.0, 1.0, 1.0, 1.0, 1.0, 1.0, 1.0, 1.0, 1.0, 1.0, 1.0, 1.0, 1.0, 1.0, 1.0, 1.0, 1.0, 1.0, 1.0, 1.0, 1.0, 1.0, 1.0, 1.0, 1.0, 1.0, 1.0, 1.0, 1.0, 1.0, 1.0, 1.0, 1.0, 1.0, 1.0, 1.0, 1.0, 1.0, 1.0, 1.0, 1.0, 1.0, 1.0, 1.0, 1.0, 1.0, 1.0, 1.0, 1.0, 1.0, 1.0, 1.0, 1.0, 1.0, 1.0, 1.0, 1.0, 1.0, 1.0, 1.0, 1.0, 1.0, 1.0, 1.0, 1.0, 1.0, 1.0, 1.0, 1.0, 1.0, 1.0, 1.0, 1.0, 1.0, 1.0, 1.0, 1.0, 1.0, 1.0, 1.0, 1.0, 1.0, 1.0, 1.0, 1.0, 1.0, 1.0, 1.0, 1.0, 1.0, 1.0, 1.0, 1.0, 1.0, 1.0, 1.0, 1.0, 1.0, 1.0, 1.0, 1.0, 1.0, 1.0, 1.0, 1.0, 1.0, 1.0, 1.0, 1.0, 1.0, 1.0, 1.0, 1.0, 1.0, 1.0, 1.0, 1.0, 1.0, 1.0, 1.0, 1.0, 1.0, 1.0, 1.0, 1.0, 1.0, 1.0, 1.0, 1.0, 1.0, 1.0, 1.0, 1.0, 1.0, 1.0, 1.0, 1.0, 1.0, 1.0, 1.0, 1.0, 1.0, 1.0, 1.0, 1.0, 1.0, 1.0, 1.0, 1.0, 1.0, 1.0, 1.0, 1.0, 1.0, 1.0, 1.0, 1.0, 1.0, 1.0, 1.0, 1.0, 1.0, 1.0, 1.0, 1.0, 1.0, 1.0, 1.0, 1.0, 1.0, 1.0, 1.0, 1.0, 1.0, 1.0, 1.0, 1.0, 1.0, 1.0, 1.0, 1.0, 1.0, 1.0, 1.0, 1.0, 1.0, 1.0, 1.0, 1.0, 1.0, 1.0, 1.0, 1.0, 1.0, 1.0, 1.0, 1.0, 1.0, 1.0, 1.0, 1.0, 1.0, 1.0, 1.0, 1.0, 1.0, 1.0, 1.0, 1.0, 1.0, 1.0, 1.0, 1.0, 1.0, 1.0, 1.0, 1.0, 1.0, 1.0, 1.0, 1.0, 1.0, 1.0, 1.0, 1.0, 1.0, 1.0, 1.0, 1.0, 1.0, 1.0, 1.0, 1.0, 1.0, 1.0, 1.0, 1.0, 1.0, 1.0, 1.0, 1.0, 1.0, 1.0, 1.0, 1.0, 1.0, 1.0, 1.0, 1.0, 1.0, 1.0, 1.0, 1.0, 1.0, 1.0, 1.0, 1.0, 1.0, 1.0, 1.0, 1.0, 1.0, 1.0, 1.0, 1.0, 1.0, 1.0, 1.0, 1.0, 1.0, 1.0, 1.0, 1.0, 1.0, 1.0, 1.0, 1.0, 1.0, 1.0, 1.0, 1.0, 1.0, 1.0, 1.0, 1.0, 1.0, 1.0, 1.0, 1.0, 1.0, 1.0, 1.0, 1.0, 1.0, 1.0, 1.0, 1.0, 1.0, 1.0, 1.0, 1.0, 1.0, 1.0, 1.0, 1.0, 1.0, 1.0, 1.0, 1.0, 1.0, 1.0, 1.0, 1.0, 1.0, 1.0, 1.0, 1.0, 1.0, 1.0, 1.0, 1.0, 1.0, 1.0, 1.0, 1.0, 1.0, 1.0, 1.0, 1.0, 1.0, 1.0, 1.0, 1.0, 1.0, 1.0, 1.0, 1.0, 1.0, 1.0, 1.0, 1.0, 1.0, 1.0, 1.0, 1.0, 1.0, 1.0, 1.0, 1.0, 1.0, 1.0, 1.0, 1.0, 1.0, 1.0, 1.0, 1.0, 1.0, 1.0, 1.0, 1.0, 1.0, 1.0, 1.0, 1.0, 1.0, 1.0, 1.0, 1.0, 1.0, 1.0, 1.0, 1.0, 1.0, 1.0, 1.0, 1.0, 1.0, 1.0, 1.0, 1.0, 1.0, 1.0, 1.0, 1.0, 1.0, 1.0, 1.0, 1.0, 1.0, 1.0, 1.0, 1.0, 1.0, 1.0, 1.0, 1.0, 1.0, 1.0, 1.0, 1.0, 1.0, 1.0, 1.0, 1.0, 1.0, 1.0, 1.0, 1.0, 1.0, 1.0, 1.0, 1.0, 1.0, 1.0, 1.0, 1.0, 1.0, 1.0, 1.0, 1.0, 1.0, 1.0, 1.0, 1.0, 1.0, 1.0, 1.0, 1.0, 1.0, 1.0, 1.0, 1.0, 1.0, 1.0, 1.0, 1.0, 1.0, 1.0, 1.0, 1.0, 1.0, 1.0, 1.0, 1.0, 1.0, 1.0, 1.0, 1.0, 1.0, 1.0, 1.0, 1.0, 1.0, 1.0, 1.0, 1.0, 1.0, 1.0, 1.0, 1.0, 1.0, 1.0, 1.0, 1.0, 1.0, 1.0, 1.0, 1.0, 1.0, 1.0, 1.0, 1.0, 1.0, 1.0, 1.0, 1.0, 1.0, 1.0, 1.0, 1.0, 1.0, 1.0, 1.0, 1.0, 1.0, 1.0, 1.0, 1.0, 1.0, 1.0, 1.0, 1.0, 1.0, 1.0, 1.0, 1.0, 1.0, 1.0, 1.0, 1.0, 1.0, 1.0, 1.0, 1.0, 1.0, 1.0, 1.0, 1.0, 1.0, 1.0, 1.0, 1.0, 1.0, 1.0, 1.0, 1.0, 1.0, 1.0, 1.0, 1.0, 1.0, 1.0, 1.0, 1.0, 1.0, 1.0, 1.0, 1.0, 1.0, 1.0, 1.0, 1.0, 1.0, 1.0, 1.0, 1.0, 1.0, 1.0, 1.0, 1.0, 1.0, 1.0, 1.0, 1.0, 1.0, 1.0, 1.0, 1.0, 1.0, 1.0, 1.0, 1.0, 1.0, 1.0, 1.0, 1.0, 1.0, 1.0, 1.0, 1.0, 1.0, 1.0, 1.0, 1.0, 1.0, 1.0, 1.0, 1.0, 1.0, 1.0, 1.0, 1.0, 1.0, 1.0, 1.0, 1.0, 1.0, 1.0, 1.0, 1.0, 1.0, 1.0, 1.0, 1.0, 1.0, 1.0, 1.0, 1.0, 1.0, 1.0, 1.0, 1.0, 1.0, 1.0, 1.0, 1.0, 1.0, 1.0, 1.0, 1.0, 1.0, 1.0, 1.0, 1.0, 1.0, 1.0, 1.0, 1.0, 1.0, 1.0, 1.0, 1.0, 1.0, 1.0, 1.0, 1.0, 1.0, 1.0, 1.0, 1.0, 1.0, 1.0, 1.0, 1.0, 1.0, 1.0, 1.0, 1.0, 1.0, 1.0, 1.0, 1.0, 1.0, 1.0, 1.0, 1.0, 1.0, 1.0, 1.0, 1.0, 1.0, 1.0, 1.0, 1.0, 1.0, 1.0, 1.0, 1.0, 1.0, 1.0, 1.0, 1.0, 1.0, 1.0, 1.0, 1.0, 1.0, 1.0, 1.0, 1.0, 1.0, 1.0, 1.0, 1.0, 1.0, 1.0, 1.0, 1.0, 1.0, 1.0, 1.0, 1.0, 1.0, 1.0, 1.0, 1.0, 1.0, 1.0, 1.0, 1.0, 1.0, 1.0, 1.0, 1.0, 1.0, 1.0, 1.0, 1.0, 1.0, 1.0, 1.0, 1.0, 1.0, 1.0, 1.0, 1.0, 1.0, 1.0, 1.0, 1.0, 1.0, 1.0, 1.0, 1.0, 1.0, 1.0, 1.0, 1.0, 1.0, 1.0, 1.0, 1.0, 1.0, 1.0, 1.0, 1.0, 1.0, 1.0, 1.0, 1.0, 1.0, 1.0, 1.0, 1.0, 1.0, 1.0, 1.0, 1.0, 1.0, 1.0, 1.0, 1.0, 1.0, 1.0, 1.0, 1.0, 1.0, 1.0, 1.0, 1.0, 1.0, 1.0, 1.0, 1.0, 1.0, 1.0, 1.0, 1.0, 1.0, 1.0, 1.0, 1.0, 1.0, 1.0, 1.0, 1.0, 1.0, 1.0, 1.0, 1.0, 1.0, 1.0, 1.0, 1.0, 1.0, 1.0, 1.0, 1.0, 1.0, 1.0, 1.0, 1.0, 1.0, 1.0, 1.0, 1.0, 1.0, 1.0, 1.0, 1.0, 1.0, 1.0, 1.0, 1.0, 1.0, 1.0, 1.0, 1.0, 1.0, 1.0, 1.0, 1.0, 1.0, 1.0, 1.0, 1.0, 1.0, 1.0, 1.0, 1.0, 1.0, 1.0, 1.0, 1.0, 1.0, 1.0, 1.0, 1.0, 1.0, 1.0, 1.0, 1.0, 1.0, 1.0, 1.0, 1.0, 1.0, 1.0, 1.0, 1.0, 1.0, 1.0, 1.0, 1.0, 1.0, 1.0, 1.0, 1.0, 1.0, 1.0, 1.0, 1.0, 1.0, 1.0, 1.0, 1.0, 1.0, 1.0, 1.0, 1.0, 1.0, 1.0, 1.0, 1.0, 1.0, 1.0, 1.0, 1.0, 1.0, 1.0, 1.0, 1.0, 1.0, 1.0, 1.0, 1.0, 1.0, 1.0, 1.0, 1.0, 1.0, 1.0, 1.0, 1.0, 1.0, 1.0, 1.0, 1.0, 1.0, 1.0, 1.0, 1.0, 1.0, 1.0, 1.0, 1.0, 1.0, 1.0, 1.0, 1.0, 1.0, 1.0, 1.0, 1.0, 1.0, 1.0, 1.0, 1.0, 1.0, 1.0, 1.0, 1.0, 1.0, 1.0, 1.0, 1.0, 1.0, 1.0, 1.0, 1.0, 1.0, 1.0, 1.0, 1.0, 1.0, 1.0, 1.0, 1.0, 1.0, 1.0, 1.0, 1.0, 1.0, 1.0, 1.0, 1.0, 1.0, 1.0, 1.0, 1.0, 1.0, 1.0, 1.0, 1.0, 1.0, 1.0, 1.0, 1.0, 1.0, 1.0, 1.0, 1.0, 1.0, 1.0, 1.0, 1.0, 1.0, 1.0, 1.0, 1.0, 1.0, 1.0, 1.0, 1.0, 1.0, 1.0, 1.0, 1.0, 1.0, 1.0, 1.0, 1.0, 1.0, 1.0, 1.0, 1.0, 1.0, 1.0, 1.0, 1.0, 1.0, 1.0, 1.0, 1.0, 1.0, 1.0, 1.0, 1.0, 1.0, 1.0, 1.0, 1.0, 1.0, 1.0, 1.0, 1.0, 1.0, 1.0, 1.0, 1.0, 1.0, 1.0, 1.0, 1.0, 1.0, 1.0, 1.0, 1.0, 1.0, 1.0, 1.0, 1.0, 1.0, 1.0, 1.0, 1.0, 1.0, 1.0, 1.0, 1.0, 1.0, 1.0, 1.0, 1.0, 1.0, 1.0, 1.0, 1.0, 1.0, 1.0, 1.0, 1.0, 1.0, 1.0, 1.0, 1.0, 1.0, 1.0, 1.0, 1.0, 1.0, 1.0, 1.0, 1.0, 1.0, 1.0, 1.0, 1.0, 1.0, 1.0, 1.0, 1.0, 1.0, 1.0, 1.0, 1.0, 1.0, 1.0, 1.0, 1.0, 1.0, 1.0, 1.0, 1.0, 1.0, 1.0, 1.0, 1.0, 1.0, 1.0, 1.0, 1.0, 1.0, 1.0, 1.0, 1.0, 1.0, 1.0, 1.0, 1.0, 1.0, 1.0, 1.0, 1.0, 1.0, 1.0, 1.0, 1.0, 1.0, 1.0, 1.0, 1.0, 1.0, 1.0, 1.0, 1.0, 1.0, 1.0, 1.0, 1.0, 1.0, 1.0, 1.0, 1.0, 1.0, 1.0, 1.0, 1.0, 1.0, 1.0, 1.0, 1.0, 1.0, 1.0, 1.0, 1.0, 1.0, 1.0, 1.0, 1.0, 1.0, 1.0, 1.0, 1.0, 1.0, 1.0, 1.0, 1.0, 1.0, 1.0, 1.0, 1.0, 1.0, 1.0, 1.0, 1.0, 1.0, 1.0, 1.0, 1.0, 1.0, 1.0, 1.0, 1.0, 1.0, 1.0, 1.0, 1.0, 1.0, 1.0, 1.0, 1.0, 1.0, 1.0, 1.0, 1.0, 1.0, 1.0, 1.0, 1.0, 1.0, 1.0, 1.0, 1.0, 1.0, 1.0, 1.0, 1.0, 1.0, 1.0, 1.0, 1.0, 1.0, 1.0, 1.0, 1.0, 1.0, 1.0, 1.0, 1.0, 1.0, 1.0, 1.0, 1.0, 1.0, 1.0, 1.0, 1.0, 1.0, 1.0, 1.0, 1.0, 1.0, 1.0, 1.0, 1.0, 1.0, 1.0, 1.0, 1.0, 1.0, 1.0, 1.0, 1.0, 1.0, 1.0, 1.0, 1.0, 1.0, 1.0, 1.0, 1.0, 1.0, 1.0, 1.0, 1.0, 1.0, 1.0, 1.0, 1.0, 1.0, 1.0, 1.0, 1.0, 1.0, 1.0, 1.0, 1.0, 1.0, 1.0, 1.0, 1.0, 1.0, 1.0, 1.0, 1.0, 1.0, 1.0, 1.0, 1.0, 1.0, 1.0, 1.0, 1.0, 1.0, 1.0, 1.0, 1.0, 1.0, 1.0, 1.0, 1.0, 1.0, 1.0, 1.0, 1.0, 1.0, 1.0, 1.0, 1.0, 1.0, 1.0, 1.0, 1.0, 1.0, 1.0, 1.0, 1.0, 1.0, 1.0, 1.0, 1.0, 1.0, 1.0, 1.0, 1.0, 1.0, 1.0, 1.0, 1.0, 1.0])
me_cube.use_remesh_preserve_volume = False
me_cube.use_remesh_preserve_attributes = False
me_cube.use_mirror_vertex_groups = False
me_cube.update()

# ---- objects
ob_room_003 = bpy.data.objects.new('Room.003', me_cube_007)
ob_door3_007 = bpy.data.objects.new('Door3.007', me_cube_006)
ob_door3_006 = bpy.data.objects.new('Door3.006', me_cube_005)
ob_door3_005 = bpy.data.objects.new('Door3.005', me_cube_003)
ob_door3_004 = bpy.data.objects.new('Door3.004', me_cube_002)
ob_room_002 = bpy.data.objects.new('Room.002', me_cube_001)
ob_room_001 = bpy.data.objects.new('Room.001', me_cube_000)
ob_door3_003 = bpy.data.objects.new('Door3.003', me_cube_014)
ob_door3_002 = bpy.data.objects.new('Door3.002', me_cube_013)
ob_door3_001 = bpy.data.objects.new('Door3.001', me_cube_012)
ob_door3 = bpy.data.objects.new('Door3', me_cube_009)
ob_room = bpy.data.objects.new('Room', me_cube_004)
ob_cube = bpy.data.objects.new('Cube', me_cube)

# ---- transforms, parenting, visibility, modifiers, constraints
ob_room_003.location = (-7.862, 0.0, 0.0)
ob_room_003.rotation_euler = (-0.0, 1.571, 0.0)
ob_room_003.scale = (8.0, 8.0, 0.1)
ob_room_003.lineart.crease_threshold = 0.0
ob_door3_007.location = (-0.0008159, 7.888, 2.805)
ob_door3_007.rotation_euler = (-0.0, 1.571, 0.0)
ob_door3_007.lineart.crease_threshold = 0.0
ob_door3_006.location = (-0.0008159, -7.908, 2.805)
ob_door3_006.rotation_euler = (-0.0, 1.571, 0.0)
ob_door3_006.lineart.crease_threshold = 0.0
ob_door3_005.location = (7.897, -0.009871, 2.805)
ob_door3_005.rotation_euler = (-1.571, 1.571, 0.0)
ob_door3_005.lineart.crease_threshold = 0.0
ob_door3_004.location = (-7.899, -0.009871, 2.805)
ob_door3_004.rotation_euler = (-1.571, 1.571, 0.0)
ob_door3_004.lineart.crease_threshold = 0.0
ob_room_002.location = (-7.862, 0.0, 0.0)
ob_room_002.rotation_euler = (-0.0, 1.571, 0.0)
ob_room_002.scale = (8.0, 8.0, 0.1)
ob_room_002.hide_viewport = True
ob_room_002.lineart.crease_threshold = 0.0
ob_room_001.location = (-7.862, -29.0, 0.0)
ob_room_001.rotation_euler = (-0.0, 1.571, 0.0)
ob_room_001.scale = (8.0, 8.0, 0.1)
ob_room_001.lineart.crease_threshold = 0.0
ob_door3_003.location = (-7.899, -29.01, 2.805)
ob_door3_003.rotation_euler = (-1.571, 1.571, 0.0)
ob_door3_003.lineart.crease_threshold = 0.0
ob_door3_002.location = (7.897, -29.01, 2.805)
ob_door3_002.rotation_euler = (-1.571, 1.571, 0.0)
ob_door3_002.lineart.crease_threshold = 0.0
ob_door3_001.location = (-0.0008159, -36.91, 2.805)
ob_door3_001.rotation_euler = (-0.0, 1.571, 0.0)
ob_door3_001.lineart.crease_threshold = 0.0
ob_door3.location = (-0.0008159, -21.11, 2.805)
ob_door3.rotation_euler = (-0.0, 1.571, 0.0)
ob_door3.lineart.crease_threshold = 0.0
ob_room.location = (-7.862, -29.0, 0.0)
ob_room.rotation_euler = (-0.0, 1.571, 0.0)
ob_room.scale = (8.0, 8.0, 0.1)
ob_room.lineart.crease_threshold = 0.0
ob_cube.location = (1.676, 4.0, 3.223)
ob_cube.scale = (1.0, 4.538, 1.0)
ob_cube.lineart.crease_threshold = 0.0

# ---- collection membership
col_collection_1.objects.link(ob_room_003)
col_collection_1.objects.link(ob_door3_007)
col_collection_1.objects.link(ob_door3_006)
col_collection_1.objects.link(ob_door3_005)
col_collection_1.objects.link(ob_door3_004)
col_collection_1.objects.link(ob_room_002)
col_collection_1.objects.link(ob_room_001)
col_collection_1.objects.link(ob_door3_003)
col_collection_1.objects.link(ob_door3_002)
col_collection_1.objects.link(ob_door3_001)
col_collection_1.objects.link(ob_door3)
col_collection_1.objects.link(ob_room)
col_collection_2.objects.link(ob_cube)

# ---- scene / render settings (as saved in the file)
scene.frame_start = 1; scene.frame_end = 250; scene.frame_set(2)
scene.render.engine = 'CYCLES'
scene.render.resolution_percentage = 50
scene.render.dither_intensity = 0.0
scene.cycles.use_denoising = False
scene.cycles.samples = 128
scene.cycles.sampling_pattern = 'TABULATED_SOBOL'
scene.cycles.use_adaptive_sampling = False
scene.cycles.use_light_tree = False
scene.cycles.blur_glossy = 0.0
scene.cycles.sample_clamp_indirect = 0.0
scene.view_settings.view_transform = 'Standard'
bpy.context.view_layer.update()

# ---- added for rendering (the .blend has no active camera and no usable light): camera, sun
cam_auto = bpy.data.cameras.new('AutoCamera')
cam_auto.lens = 50.0
cam_auto.sensor_width = 36.0
cam_auto.clip_end = 2654.39
ob_auto_camera = bpy.data.objects.new('AutoCamera', cam_auto)
scene.collection.objects.link(ob_auto_camera)
ob_auto_camera.location = (155.098, -182.637, 199.267)
ob_auto_camera.rotation_euler = (1.09748, -7.21219e-08, 0.694738)
scene.camera = ob_auto_camera
light_auto_sun = bpy.data.lights.new('AutoSun', 'SUN')
light_auto_sun.energy = 3.0
light_auto_sun.angle = 0.0523599
ob_auto_sun = bpy.data.objects.new('AutoSun', light_auto_sun)
scene.collection.objects.link(ob_auto_sun)
ob_auto_sun.rotation_euler = (0.872665, 0.174533, 0.523599)
bpy.context.view_layer.update()
